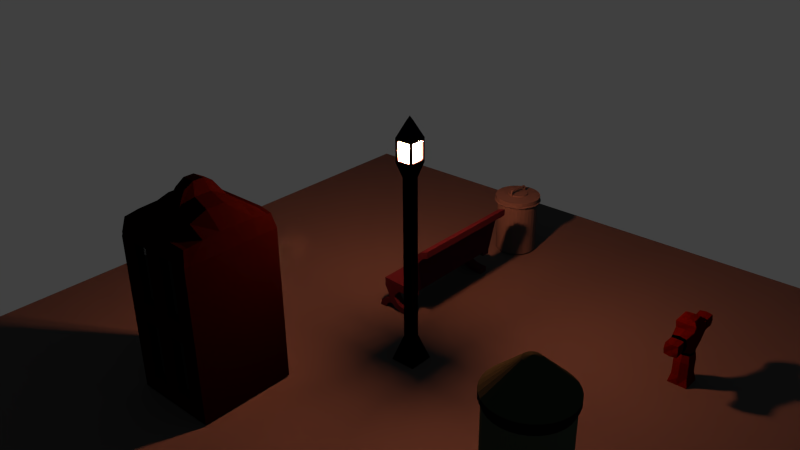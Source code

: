 # Source: Street3.blend  (saved by Blender 2.76.0; exported with 4.5.12 LTS)
import bpy
from mathutils import Matrix  # noqa: F401  (used for matrix-valued properties, if any)

bpy.ops.wm.read_factory_settings(use_empty=True)
scene = bpy.context.scene
scene.name = 'Scene'

# ---- collections
col_collection_1 = bpy.data.collections.new('Collection 1'); scene.collection.children.link(col_collection_1)

# ---- materials (node trees are filled in below, after node groups)
mat_material_008 = bpy.data.materials.new('Material.008')
mat_material_008.alpha_threshold = 0.0
mat_material_008.roughness = 0.5
mat_material_009 = bpy.data.materials.new('Material.009')
mat_material_009.alpha_threshold = 0.0
mat_material_009.roughness = 0.5
mat_material_010 = bpy.data.materials.new('Material.010')
mat_material_010.alpha_threshold = 0.0
mat_material_010.roughness = 0.5
mat_material_011 = bpy.data.materials.new('Material.011')
mat_material_011.alpha_threshold = 0.0
mat_material_011.roughness = 0.5
mat_material_012 = bpy.data.materials.new('Material.012')
mat_material_012.alpha_threshold = 0.0
mat_material_012.roughness = 0.5
mat_material_006 = bpy.data.materials.new('Material.006')
mat_material_006.alpha_threshold = 0.0
mat_material_006.roughness = 0.5
mat_material_004 = bpy.data.materials.new('Material.004')
mat_material_004.alpha_threshold = 0.0
mat_material_004.roughness = 0.5
mat_material_005 = bpy.data.materials.new('Material.005')
mat_material_005.alpha_threshold = 0.0
mat_material_005.roughness = 0.5
mat_material_003 = bpy.data.materials.new('Material.003')
mat_material_003.alpha_threshold = 0.0
mat_material_003.roughness = 0.5
mat_material = bpy.data.materials.new('Material')
mat_material.alpha_threshold = 0.0
mat_material.diffuse_color = (0.1151, 0.1202, 0.1902, 1.0)
mat_material.roughness = 0.5
mat_material.line_color = (0.0, 0.0, 0.0, 1.0)
mat_material_001 = bpy.data.materials.new('Material.001')
mat_material_001.alpha_threshold = 0.0
mat_material_001.roughness = 0.5
mat_material_002 = bpy.data.materials.new('Material.002')
mat_material_002.alpha_threshold = 0.0
mat_material_002.roughness = 0.5

# ---- material node trees
mat_material_008.use_nodes = True; mat_material_008.node_tree.nodes.clear()
_N = mat_material_008.node_tree.nodes; _L = mat_material_008.node_tree.links
n0 = _N.new('ShaderNodeOutputMaterial'); n0.name = 'Material Output'; n0.location = (300, 300)
n1 = _N.new('ShaderNodeBsdfDiffuse'); n1.name = 'Diffuse BSDF'; n1.location = (10, 300)
n1.inputs[0].default_value = (0.04696, 0.002257, 0.0, 1.0)
_L.new(n1.outputs[0], n0.inputs[0])
n0.is_active_output = True
mat_material_009.use_nodes = True; mat_material_009.node_tree.nodes.clear()
_N = mat_material_009.node_tree.nodes; _L = mat_material_009.node_tree.links
n0 = _N.new('ShaderNodeOutputMaterial'); n0.name = 'Material Output'; n0.location = (300, 300)
n1 = _N.new('ShaderNodeBsdfDiffuse'); n1.name = 'Diffuse BSDF'; n1.location = (10, 300)
n1.inputs[0].default_value = (0.0, 0.0, 0.0, 1.0)
_L.new(n1.outputs[0], n0.inputs[0])
n0.is_active_output = True
mat_material_010.use_nodes = True; mat_material_010.node_tree.nodes.clear()
_N = mat_material_010.node_tree.nodes; _L = mat_material_010.node_tree.links
n0 = _N.new('ShaderNodeOutputMaterial'); n0.name = 'Material Output'; n0.location = (300, 300)
n1 = _N.new('ShaderNodeBsdfDiffuse'); n1.name = 'Diffuse BSDF'; n1.location = (10, 300)
n1.inputs[0].default_value = (0.008076, 0.008076, 0.008076, 1.0)
_L.new(n1.outputs[0], n0.inputs[0])
n0.is_active_output = True
mat_material_011.use_nodes = True; mat_material_011.node_tree.nodes.clear()
_N = mat_material_011.node_tree.nodes; _L = mat_material_011.node_tree.links
n0 = _N.new('ShaderNodeOutputMaterial'); n0.name = 'Material Output'; n0.location = (300, 300)
n1 = _N.new('ShaderNodeBsdfDiffuse'); n1.name = 'Diffuse BSDF'; n1.location = (10, 300)
n1.inputs[0].default_value = (0.03651, 0.05222, 0.03566, 1.0)
_L.new(n1.outputs[0], n0.inputs[0])
n0.is_active_output = True
mat_material_012.use_nodes = True; mat_material_012.node_tree.nodes.clear()
_N = mat_material_012.node_tree.nodes; _L = mat_material_012.node_tree.links
n0 = _N.new('ShaderNodeOutputMaterial'); n0.name = 'Material Output'; n0.location = (300, 300)
n1 = _N.new('ShaderNodeBsdfDiffuse'); n1.name = 'Diffuse BSDF'; n1.location = (10, 300)
n1.inputs[0].default_value = (0.01809, 0.02721, 0.01623, 1.0)
_L.new(n1.outputs[0], n0.inputs[0])
n0.is_active_output = True
mat_material_006.use_nodes = True; mat_material_006.node_tree.nodes.clear()
_N = mat_material_006.node_tree.nodes; _L = mat_material_006.node_tree.links
n0 = _N.new('ShaderNodeOutputMaterial'); n0.name = 'Material Output'; n0.location = (300, 300)
n1 = _N.new('ShaderNodeBsdfDiffuse'); n1.name = 'Diffuse BSDF'; n1.location = (10, 300)
n1.inputs[0].default_value = (0.06681, 0.06681, 0.06681, 1.0)
_L.new(n1.outputs[0], n0.inputs[0])
n0.is_active_output = True
mat_material_004.use_nodes = True; mat_material_004.node_tree.nodes.clear()
_N = mat_material_004.node_tree.nodes; _L = mat_material_004.node_tree.links
n0 = _N.new('ShaderNodeOutputMaterial'); n0.name = 'Material Output'; n0.location = (300, 300)
n1 = _N.new('ShaderNodeBsdfDiffuse'); n1.name = 'Diffuse BSDF'; n1.location = (10, 300)
n1.inputs[0].default_value = (0.005605, 0.0008737, 0.0006108, 1.0)
_L.new(n1.outputs[0], n0.inputs[0])
n0.is_active_output = True
mat_material_005.use_nodes = True; mat_material_005.node_tree.nodes.clear()
_N = mat_material_005.node_tree.nodes; _L = mat_material_005.node_tree.links
n0 = _N.new('ShaderNodeOutputMaterial'); n0.name = 'Material Output'; n0.location = (300, 300)
n1 = _N.new('ShaderNodeBsdfGlass'); n1.name = 'Glass BSDF'; n1.location = (10, 300)
n1.distribution = 'BECKMANN'
n1.inputs[2].default_value = 1.45
_L.new(n1.outputs[0], n0.inputs[0])
n0.is_active_output = True
mat_material_003.use_nodes = True; mat_material_003.node_tree.nodes.clear()
_N = mat_material_003.node_tree.nodes; _L = mat_material_003.node_tree.links
n0 = _N.new('ShaderNodeOutputMaterial'); n0.name = 'Material Output'; n0.location = (300, 300)
n1 = _N.new('ShaderNodeBsdfDiffuse'); n1.name = 'Diffuse BSDF'; n1.location = (10, 300)
n1.inputs[0].default_value = (0.03968, 0.009366, 0.01647, 1.0)
_L.new(n1.outputs[0], n0.inputs[0])
n0.is_active_output = True
mat_material.use_nodes = True; mat_material.node_tree.nodes.clear()
_N = mat_material.node_tree.nodes; _L = mat_material.node_tree.links
n0 = _N.new('ShaderNodeOutputMaterial'); n0.name = 'Material Output'; n0.location = (300, 300)
n1 = _N.new('ShaderNodeMixShader'); n1.name = 'Mix Shader'; n1.location = (10, 300)
n2 = _N.new('ShaderNodeBsdfAnisotropic'); n2.name = 'Glossy BSDF'; n2.location = (-190, 200)
n2.distribution = 'GGX'
n2.inputs[0].default_value = (0.005195, 0.004936, 0.007194, 1.0)
n2.inputs[1].default_value = 0.4472
_L.new(n1.outputs[0], n0.inputs[0])
_L.new(n2.outputs[0], n1.inputs[1])
n0.is_active_output = True
mat_material_001.use_nodes = True; mat_material_001.node_tree.nodes.clear()
_N = mat_material_001.node_tree.nodes; _L = mat_material_001.node_tree.links
n0 = _N.new('ShaderNodeOutputMaterial'); n0.name = 'Material Output'; n0.location = (300, 300)
n1 = _N.new('ShaderNodeEmission'); n1.name = 'Emission'; n1.location = (10, 300)
n1.inputs[0].default_value = (1.0, 0.2305, 0.1004, 1.0)
n1.inputs[1].default_value = 2387.0
n2 = _N.new('ShaderNodeBsdfDiffuse'); n2.name = 'Diffuse BSDF'; n2.location = (110, 200)
n2.inputs[1].default_value = 1.0
_L.new(n1.outputs[0], n0.inputs[0])
_L.new(n2.outputs[0], n0.inputs[1])
n0.is_active_output = True
mat_material_002.use_nodes = True; mat_material_002.node_tree.nodes.clear()
_N = mat_material_002.node_tree.nodes; _L = mat_material_002.node_tree.links
n0 = _N.new('ShaderNodeOutputMaterial'); n0.name = 'Material Output'; n0.location = (300, 300)
n1 = _N.new('ShaderNodeBsdfDiffuse'); n1.name = 'Diffuse BSDF'; n1.location = (10, 300)
n1.inputs[0].default_value = (0.07324, 0.07324, 0.07324, 1.0)
_L.new(n1.outputs[0], n0.inputs[0])
n0.is_active_output = True

# ---- world
world_world = bpy.data.worlds.new('World'); scene.world = world_world
world_world.color = (0.05088, 0.05088, 0.05088)
world_world.use_sun_shadow = False
world_world.sun_shadow_jitter_overblur = 0.0
world_world.cycles.sampling_method = 'MANUAL'
world_world.cycles.sample_map_resolution = 256

# ---- cameras
cam_camera = bpy.data.cameras.new('Camera')
cam_camera.clip_end = 100.0
cam_camera.lens = 35.0
cam_camera.sensor_width = 32.0
cam_camera.sensor_height = 18.0
cam_camera.ortho_scale = 7.314
cam_camera.dof.focus_distance = 0.0

# ---- lights
light_lamp = bpy.data.lights.new('Lamp', 'POINT')
light_lamp.transmission_factor = 0.0
light_lamp.cutoff_distance = 30.0
light_lamp.energy = 100.0
light_lamp.shadow_buffer_clip_start = 1.001
light_lamp.shadow_soft_size = 0.1
light_lamp.shadow_maximum_resolution = 0.006
light_lamp.use_absolute_resolution = True
light_lamp.cycles.use_multiple_importance_sampling = False

# ---- meshes
me_cube_003 = bpy.data.meshes.new('Cube.003')
me_cube_003.from_pydata([(-0.3184, -0.2811, -2.403), (-0.257, -0.2196, -1.863), (-0.3184, 0.2811, -2.403), (-0.257, 0.2196, -1.863), (0.2437, -0.2811, -2.403), (0.1822, -0.2196, -1.863), (0.2437, 0.2811, -2.403), (0.1822, 0.2196, -1.863), (-0.2234, -0.1861, -1.441), (-0.2234, 0.1861, -1.441), (0.1487, 0.1861, -1.441), (0.1487, -0.1861, -1.441), (-0.3284, -0.2444, -1.136), (-0.3284, 0.2444, -1.136), (0.2395, 0.2444, -1.136), (0.2395, -0.2444, -1.136), (-0.3341, -0.2501, -0.6309), (-0.3341, 0.2501, -0.6309), (0.2452, 0.2501, -0.6309), (0.2452, -0.2501, -0.6309), (-0.2094, -0.172, -0.3647), (-0.2094, 0.172, -0.3647), (0.1346, 0.172, -0.3647), (0.1346, -0.172, -0.3647), (-0.7248, -0.1706, -1.044), (-0.7248, 0.1706, -1.044), (0.6524, 0.1706, -1.044), (0.6524, -0.1706, -1.044), (-0.7248, -0.1706, -0.7225), (-0.7248, 0.1706, -0.7225), (0.6524, 0.1706, -0.7225), (0.6524, -0.1706, -0.7225), (-0.2613, -0.224, -2.124), (-0.3097, -4.759e-10, -1.863), (-0.2613, 0.224, -2.124), (-0.3184, -4.759e-10, -2.403), (-0.03737, 0.2723, -1.863), (0.1866, 0.224, -2.124), (-0.03737, 0.2811, -2.403), (0.2349, -4.759e-10, -1.863), (0.1866, -0.224, -2.124), (0.2437, -4.759e-10, -2.403), (-0.03737, -0.2723, -1.863), (-0.03737, -0.2811, -2.403), (-0.2681, -4.078e-10, -1.441), (-0.03737, 0.2307, -1.441), (0.1934, -4.078e-10, -1.441), (-0.03737, -0.2307, -1.441), (-0.257, -0.2196, -1.664), (-0.257, 0.2196, -1.664), (0.1822, -0.2196, -1.664), (0.1822, 0.2196, -1.664), (-0.3184, -4.759e-10, -1.148), (-0.03737, 0.28, -1.136), (0.2437, -4.759e-10, -1.148), (-0.03737, -0.28, -1.136), (-0.2272, -0.1898, -1.36), (-0.2272, 0.1898, -1.36), (0.1524, -0.1898, -1.36), (0.1524, 0.1898, -1.36), (-0.3184, -4.759e-10, -0.6182), (-0.03737, 0.2811, -0.6306), (0.2437, -4.759e-10, -0.6182), (-0.03737, -0.2811, -0.6306), (0.2458, -0.2839, -0.8832), (-0.3383, -0.2839, -0.8832), (-0.3383, 0.2839, -0.8832), (0.2458, 0.2839, -0.8832), (-0.2162, -4.759e-10, -0.3535), (-0.03737, 0.1788, -0.3535), (0.1415, -4.759e-10, -0.3535), (-0.03737, -0.1788, -0.3535), (0.2437, 0.2811, -0.4527), (0.2437, -0.2811, -0.4527), (-0.3184, -0.2811, -0.4527), (-0.3184, 0.2811, -0.4527), (-0.7312, -3.599e-10, -1.058), (0.6638, -3.599e-10, -1.058), (-0.7312, -3.599e-10, -0.7083), (0.6638, -3.599e-10, -0.7083), (0.6638, -0.1857, -0.8834), (-0.7312, -0.1857, -0.8834), (-0.7312, 0.1857, -0.8834), (0.6638, 0.1857, -0.8834), (-0.6305, 0.1907, -1.063), (-0.6305, 0.1907, -0.7035), (0.5429, -0.1907, -1.063), (0.5429, -0.1907, -0.7035), (0.5429, 0.1907, -0.7035), (-0.6305, -0.1907, -0.7035), (0.5429, 0.1907, -1.063), (-0.6305, -0.1907, -1.063), (-0.6311, -3.599e-10, -1.1), (0.5437, -3.599e-10, -1.1), (-0.6311, -0.2296, -0.8833), (0.5437, 0.2296, -0.8833), (-0.6311, -3.599e-10, -0.6668), (0.5437, -3.599e-10, -0.6668), (-0.03737, 0.2811, -0.4527), (-0.03737, -0.2811, -0.4527), (-0.3184, -4.759e-10, -0.4527), (-0.03737, -4.759e-10, -0.3258), (-0.6311, 0.2296, -0.8833), (0.5437, -0.2296, -0.8833), (-0.03737, 0.2811, -0.8832), (0.2437, -4.759e-10, -0.4527), (0.1934, -4.078e-10, -1.36), (-0.03737, 0.2307, -1.36), (-0.03737, -0.2307, -1.36), (-0.03737, -0.2811, -0.8832), (0.2349, -4.759e-10, -1.664), (-0.03737, 0.2723, -1.664), (-0.03737, -0.2723, -1.664), (-0.2681, -4.078e-10, -1.36), (-0.3097, -4.759e-10, -1.664), (-0.03737, -4.759e-10, -2.403), (-0.03737, -0.2723, -2.124), (0.2349, -4.759e-10, -2.124), (-0.03737, 0.2723, -2.124), (-0.3097, -4.759e-10, -2.124), (-1.076, -1.498e-10, -1.066), (-1.058, 0.178, -1.051), (0.9992, -1.498e-10, -1.066), (0.9728, -0.178, -1.051), (-1.076, -1.498e-10, -0.7007), (-1.058, 0.178, -0.7155), (0.9992, -1.498e-10, -0.7007), (0.9728, -0.178, -0.7155), (0.9992, -0.1937, -0.8834), (-1.076, -0.1937, -0.8834), (-1.058, -0.178, -1.051), (-1.076, 0.1937, -0.8834), (0.9992, 0.1937, -0.8834), (0.9728, 0.178, -1.051), (-1.058, -0.178, -0.7155), (0.9728, 0.178, -0.7155), (-1.073, -1.498e-10, -0.8834), (1.024, -1.498e-10, -0.8834)], [], [(119, 34, 2, 35), (118, 37, 6, 38), (117, 40, 4, 41), (116, 32, 0, 43), (115, 38, 6, 41), (114, 48, 8, 44), (113, 56, 12, 52), (112, 50, 11, 47), (111, 49, 9, 45), (110, 51, 10, 46), (109, 64, 19, 63), (108, 58, 15, 55), (107, 57, 13, 53), (106, 59, 14, 54), (105, 72, 22, 70), (104, 66, 17, 61), (103, 86, 27, 80), (102, 84, 25, 82), (101, 69, 21, 68), (100, 74, 20, 68), (99, 73, 23, 71), (98, 75, 21, 69), (24, 81, 129, 130), (80, 27, 123, 128), (97, 87, 31, 79), (96, 85, 29, 78), (95, 88, 30, 83), (94, 89, 28, 81), (93, 90, 26, 77), (92, 91, 24, 76), (84, 92, 76, 25), (13, 52, 92, 84), (52, 12, 91, 92), (86, 93, 77, 27), (15, 54, 93, 86), (54, 14, 90, 93), (91, 94, 81, 24), (12, 65, 94, 91), (65, 16, 89, 94), (90, 95, 83, 26), (14, 67, 95, 90), (67, 18, 88, 95), (89, 96, 78, 28), (16, 60, 96, 89), (60, 17, 85, 96), (88, 97, 79, 30), (18, 62, 97, 88), (62, 19, 87, 97), (31, 80, 128, 127), (30, 79, 126, 135), (79, 31, 127, 126), (28, 78, 124, 134), (78, 29, 125, 124), (77, 26, 133, 122), (72, 98, 69, 22), (18, 61, 98, 72), (61, 17, 75, 98), (74, 99, 71, 20), (16, 63, 99, 74), (63, 19, 73, 99), (75, 100, 68, 21), (17, 60, 100, 75), (60, 16, 74, 100), (71, 101, 68, 20), (23, 70, 101, 71), (70, 22, 69, 101), (85, 102, 82, 29), (17, 66, 102, 85), (66, 13, 84, 102), (87, 103, 80, 31), (19, 64, 103, 87), (64, 15, 86, 103), (67, 104, 61, 18), (14, 53, 104, 67), (53, 13, 66, 104), (73, 105, 70, 23), (19, 62, 105, 73), (62, 18, 72, 105), (58, 106, 54, 15), (11, 46, 106, 58), (46, 10, 59, 106), (59, 107, 53, 14), (10, 45, 107, 59), (45, 9, 57, 107), (56, 108, 55, 12), (8, 47, 108, 56), (47, 11, 58, 108), (65, 109, 63, 16), (12, 55, 109, 65), (55, 15, 64, 109), (50, 110, 46, 11), (5, 39, 110, 50), (39, 7, 51, 110), (51, 111, 45, 10), (7, 36, 111, 51), (36, 3, 49, 111), (48, 112, 47, 8), (1, 42, 112, 48), (42, 5, 50, 112), (57, 113, 52, 13), (9, 44, 113, 57), (44, 8, 56, 113), (49, 114, 44, 9), (3, 33, 114, 49), (33, 1, 48, 114), (43, 115, 41, 4), (0, 35, 115, 43), (35, 2, 38, 115), (40, 116, 43, 4), (5, 42, 116, 40), (42, 1, 32, 116), (37, 117, 41, 6), (7, 39, 117, 37), (39, 5, 40, 117), (34, 118, 38, 2), (3, 36, 118, 34), (36, 7, 37, 118), (32, 119, 35, 0), (1, 33, 119, 32), (33, 3, 34, 119), (137, 132, 135, 126), (136, 129, 134, 124), (131, 136, 124, 125), (121, 120, 136, 131), (120, 130, 129, 136), (128, 137, 126, 127), (123, 122, 137, 128), (122, 133, 132, 137), (81, 28, 134, 129), (29, 82, 131, 125), (82, 25, 121, 131), (26, 83, 132, 133), (25, 76, 120, 121), (83, 30, 135, 132), (76, 24, 130, 120), (27, 77, 122, 123)])
me_cube_003.polygons.foreach_set('material_index', [0, 0, 0, 0, 0, 0, 0, 0, 0, 0, 0, 0, 0, 0, 0, 0, 1, 1, 0, 0, 0, 0, 0, 0, 1, 1, 1, 1, 1, 1, 1, 0, 0, 1, 0, 0, 1, 0, 0, 1, 0, 0, 1, 0, 0, 1, 0, 0, 0, 0, 0, 0, 0, 0, 0, 0, 0, 0, 0, 0, 0, 0, 0, 0, 0, 0, 1, 0, 0, 1, 0, 0, 0, 0, 0, 0, 0, 0, 0, 1, 1, 0, 1, 1, 0, 1, 1, 0, 0, 0, 0, 0, 0, 0, 0, 0, 0, 0, 0, 0, 1, 1, 0, 0, 0, 0, 0, 0, 0, 0, 0, 0, 0, 0, 0, 0, 0, 0, 0, 0, 0, 0, 0, 0, 0, 0, 0, 0, 0, 0, 0, 0, 0, 0, 0, 0])
me_cube_003.materials.append(mat_material_008)
me_cube_003.materials.append(mat_material_009)
me_cube_003.use_remesh_preserve_volume = False
me_cube_003.use_remesh_preserve_attributes = False
me_cube_003.use_mirror_vertex_groups = False
me_cube_003.update()
me_cylinder_002 = bpy.data.meshes.new('Cylinder.002')
me_cylinder_002.from_pydata([(0.0, 1.0, -1.154), (0.0, 1.0, -0.9029), (0.1951, 0.9808, -1.154), (0.1951, 0.9808, -0.9029), (0.3827, 0.9239, -1.154), (0.3827, 0.9239, -0.9029), (0.5556, 0.8315, -1.154), (0.5556, 0.8315, -0.9029), (0.7071, 0.7071, -1.154), (0.7071, 0.7071, -0.9029), (0.8315, 0.5556, -1.154), (0.8315, 0.5556, -0.9029), (0.9239, 0.3827, -1.154), (0.9239, 0.3827, -0.9029), (0.9808, 0.1951, -1.154), (0.9808, 0.1951, -0.9029), (1.0, 7.55e-08, -1.154), (1.0, 7.55e-08, -0.9029), (0.9808, -0.1951, -1.154), (0.9808, -0.1951, -0.9029), (0.9239, -0.3827, -1.154), (0.9239, -0.3827, -0.9029), (0.8315, -0.5556, -1.154), (0.8315, -0.5556, -0.9029), (0.7071, -0.7071, -1.154), (0.7071, -0.7071, -0.9029), (0.5556, -0.8315, -1.154), (0.5556, -0.8315, -0.9029), (0.3827, -0.9239, -1.154), (0.3827, -0.9239, -0.9029), (0.1951, -0.9808, -1.154), (0.1951, -0.9808, -0.9029), (-3.258e-07, -1.0, -1.154), (-3.258e-07, -1.0, -0.9029), (-0.1951, -0.9808, -1.154), (-0.1951, -0.9808, -0.9029), (-0.3827, -0.9239, -1.154), (-0.3827, -0.9239, -0.9029), (-0.5556, -0.8315, -1.154), (-0.5556, -0.8315, -0.9029), (-0.7071, -0.7071, -1.154), (-0.7071, -0.7071, -0.9029), (-0.8315, -0.5556, -1.154), (-0.8315, -0.5556, -0.9029), (-0.9239, -0.3827, -1.154), (-0.9239, -0.3827, -0.9029), (-0.9808, -0.1951, -1.154), (-0.9808, -0.1951, -0.9029), (-1.0, 9.656e-07, -1.154), (-1.0, 9.656e-07, -0.9029), (-0.9808, 0.1951, -1.154), (-0.9808, 0.1951, -0.9029), (-0.9239, 0.3827, -1.154), (-0.9239, 0.3827, -0.9029), (-0.8315, 0.5556, -1.154), (-0.8315, 0.5556, -0.9029), (-0.7071, 0.7071, -1.154), (-0.7071, 0.7071, -0.9029), (-0.5556, 0.8315, -1.154), (-0.5556, 0.8315, -0.9029), (-0.3827, 0.9239, -1.154), (-0.3827, 0.9239, -0.9029), (-0.1951, 0.9808, -1.154), (-0.1951, 0.9808, -0.9029), (1.389e-08, 0.883, -0.8501), (0.1723, 0.8661, -0.8501), (0.3379, 0.8158, -0.8501), (0.4906, 0.7342, -0.8501), (0.6244, 0.6244, -0.8501), (0.7342, 0.4906, -0.8501), (0.8158, 0.3379, -0.8501), (0.8661, 0.1723, -0.8501), (0.883, 1e-07, -0.8501), (0.8661, -0.1723, -0.8501), (0.8158, -0.3379, -0.8501), (0.7342, -0.4906, -0.8501), (0.6244, -0.6244, -0.8501), (0.4906, -0.7342, -0.8501), (0.3379, -0.8158, -0.8501), (0.1723, -0.8661, -0.8501), (-2.738e-07, -0.883, -0.8501), (-0.1723, -0.8661, -0.8501), (-0.3379, -0.8158, -0.8501), (-0.4906, -0.7342, -0.8501), (-0.6244, -0.6244, -0.8501), (-0.7342, -0.4906, -0.8501), (-0.8158, -0.3379, -0.8501), (-0.8661, -0.1723, -0.8501), (-0.883, 8.86e-07, -0.8501), (-0.8661, 0.1723, -0.8501), (-0.8158, 0.3379, -0.8501), (-0.7342, 0.4906, -0.8501), (-0.6244, 0.6244, -0.8501), (-0.4906, 0.7342, -0.8501), (-0.3379, 0.8158, -0.8501), (-0.1723, 0.8661, -0.8501), (-1.893e-06, 0.883, 0.4431), (0.1723, 0.8661, 0.4431), (0.3379, 0.8158, 0.4431), (0.4906, 0.7342, 0.4431), (0.6244, 0.6244, 0.4431), (0.7342, 0.4906, 0.4431), (0.8158, 0.3379, 0.4431), (0.8661, 0.1723, 0.4431), (0.883, 1e-07, 0.4431), (0.8661, -0.1723, 0.4431), (0.8158, -0.3379, 0.4431), (0.7342, -0.4906, 0.4431), (0.6244, -0.6244, 0.4431), (0.4906, -0.7342, 0.4431), (0.3379, -0.8158, 0.4431), (0.1723, -0.8661, 0.4431), (-2.181e-06, -0.883, 0.4431), (-0.1723, -0.8661, 0.4431), (-0.3379, -0.8158, 0.4431), (-0.4906, -0.7342, 0.4431), (-0.6244, -0.6244, 0.4431), (-0.7342, -0.4906, 0.4431), (-0.8158, -0.3379, 0.4431), (-0.8661, -0.1723, 0.4431), (-0.883, 8.86e-07, 0.4431), (-0.8661, 0.1723, 0.4431), (-0.8158, 0.3379, 0.4431), (-0.7342, 0.4906, 0.4431), (-0.6244, 0.6244, 0.4431), (-0.4906, 0.7342, 0.4431), (-0.3379, 0.8158, 0.4431), (-0.1723, 0.8661, 0.4431), (-1.899e-06, 0.944, 0.5), (0.1842, 0.9259, 0.5), (0.3613, 0.8722, 0.5), (0.5245, 0.7849, 0.5), (0.6675, 0.6675, 0.5), (0.7849, 0.5245, 0.5), (0.8722, 0.3613, 0.5), (0.9259, 0.1842, 0.5), (0.944, 8.697e-08, 0.5), (0.9259, -0.1842, 0.5), (0.8722, -0.3613, 0.5), (0.7849, -0.5245, 0.5), (0.6675, -0.6675, 0.5), (0.5245, -0.7849, 0.5), (0.3613, -0.8722, 0.5), (0.1842, -0.9259, 0.5), (-2.207e-06, -0.944, 0.5), (-0.1842, -0.9259, 0.5), (-0.3613, -0.8722, 0.5), (-0.5245, -0.7849, 0.5), (-0.6675, -0.6675, 0.5), (-0.7849, -0.5245, 0.5), (-0.8722, -0.3613, 0.5), (-0.9259, -0.1842, 0.5), (-0.944, 9.272e-07, 0.5), (-0.9259, 0.1842, 0.5), (-0.8722, 0.3613, 0.5), (-0.7849, 0.5245, 0.5), (-0.6675, 0.6675, 0.5), (-0.5245, 0.7849, 0.5), (-0.3613, 0.8722, 0.5), (-0.1842, 0.9259, 0.5), (-1.899e-06, 0.944, 0.5517), (0.1842, 0.9259, 0.5517), (0.3613, 0.8722, 0.5517), (0.5245, 0.7849, 0.5517), (0.6675, 0.6675, 0.5517), (0.7849, 0.5245, 0.5517), (0.8722, 0.3613, 0.5517), (0.9259, 0.1842, 0.5517), (0.944, 8.697e-08, 0.5517), (0.9259, -0.1842, 0.5517), (0.8722, -0.3613, 0.5517), (0.7849, -0.5245, 0.5517), (0.6675, -0.6675, 0.5517), (0.5245, -0.7849, 0.5517), (0.3613, -0.8722, 0.5517), (0.1842, -0.9259, 0.5517), (-2.207e-06, -0.944, 0.5517), (-0.1842, -0.9259, 0.5517), (-0.3613, -0.8722, 0.5517), (-0.5245, -0.7849, 0.5517), (-0.6675, -0.6675, 0.5517), (-0.7849, -0.5245, 0.5517), (-0.8722, -0.3613, 0.5517), (-0.9259, -0.1842, 0.5517), (-0.944, 9.272e-07, 0.5517), (-0.9259, 0.1842, 0.5517), (-0.8722, 0.3613, 0.5517), (-0.7849, 0.5245, 0.5517), (-0.6675, 0.6675, 0.5517), (-0.5245, 0.7849, 0.5517), (-0.3613, 0.8722, 0.5517), (-0.1842, 0.9259, 0.5517), (-1.814e-06, 0.1916, 0.8106), (0.03738, 0.188, 0.8106), (0.07333, 0.177, 0.8106), (0.1065, 0.1593, 0.8106), (0.1355, 0.1355, 0.8106), (0.1593, 0.1065, 0.8106), (0.177, 0.07334, 0.8106), (0.188, 0.03739, 0.8106), (0.1916, 2.582e-07, 0.8106), (0.188, -0.03739, 0.8106), (0.177, -0.07333, 0.8106), (0.1593, -0.1065, 0.8106), (0.1355, -0.1355, 0.8106), (0.1065, -0.1593, 0.8106), (0.07333, -0.177, 0.8106), (0.03738, -0.188, 0.8106), (-1.877e-06, -0.1916, 0.8106), (-0.03739, -0.188, 0.8106), (-0.07334, -0.177, 0.8106), (-0.1065, -0.1593, 0.8106), (-0.1355, -0.1355, 0.8106), (-0.1593, -0.1065, 0.8106), (-0.177, -0.07333, 0.8106), (-0.188, -0.03739, 0.8106), (-0.1916, 4.288e-07, 0.8106), (-0.188, 0.03739, 0.8106), (-0.177, 0.07334, 0.8106), (-0.1593, 0.1065, 0.8106), (-0.1355, 0.1355, 0.8106), (-0.1065, 0.1593, 0.8106), (-0.07334, 0.177, 0.8106), (-0.03739, 0.188, 0.8106), (-1.799e-06, 3.055e-07, 0.8335)], [], [(0, 1, 3, 2), (2, 3, 5, 4), (4, 5, 7, 6), (6, 7, 9, 8), (8, 9, 11, 10), (10, 11, 13, 12), (12, 13, 15, 14), (14, 15, 17, 16), (16, 17, 19, 18), (18, 19, 21, 20), (20, 21, 23, 22), (22, 23, 25, 24), (24, 25, 27, 26), (26, 27, 29, 28), (28, 29, 31, 30), (30, 31, 33, 32), (32, 33, 35, 34), (34, 35, 37, 36), (36, 37, 39, 38), (38, 39, 41, 40), (40, 41, 43, 42), (42, 43, 45, 44), (44, 45, 47, 46), (46, 47, 49, 48), (48, 49, 51, 50), (50, 51, 53, 52), (52, 53, 55, 54), (54, 55, 57, 56), (56, 57, 59, 58), (58, 59, 61, 60), (9, 7, 67, 68), (62, 63, 1, 0), (60, 61, 63, 62), (0, 2, 4, 6, 8, 10, 12, 14, 16, 18, 20, 22, 24, 26, 28, 30, 32, 34, 36, 38, 40, 42, 44, 46, 48, 50, 52, 54, 56, 58, 60, 62), (73, 72, 104, 105), (27, 25, 76, 77), (45, 43, 85, 86), (63, 61, 94, 95), (19, 17, 72, 73), (37, 35, 81, 82), (55, 53, 90, 91), (11, 9, 68, 69), (29, 27, 77, 78), (47, 45, 86, 87), (3, 1, 64, 65), (1, 63, 95, 64), (21, 19, 73, 74), (39, 37, 82, 83), (57, 55, 91, 92), (13, 11, 69, 70), (31, 29, 78, 79), (49, 47, 87, 88), (5, 3, 65, 66), (23, 21, 74, 75), (41, 39, 83, 84), (59, 57, 92, 93), (15, 13, 70, 71), (33, 31, 79, 80), (51, 49, 88, 89), (7, 5, 66, 67), (25, 23, 75, 76), (43, 41, 84, 85), (61, 59, 93, 94), (17, 15, 71, 72), (35, 33, 80, 81), (53, 51, 89, 90), (108, 107, 139, 140), (87, 86, 118, 119), (74, 73, 105, 106), (88, 87, 119, 120), (75, 74, 106, 107), (89, 88, 120, 121), (76, 75, 107, 108), (90, 89, 121, 122), (77, 76, 108, 109), (91, 90, 122, 123), (78, 77, 109, 110), (65, 64, 96, 97), (92, 91, 123, 124), (79, 78, 110, 111), (66, 65, 97, 98), (93, 92, 124, 125), (80, 79, 111, 112), (67, 66, 98, 99), (94, 93, 125, 126), (81, 80, 112, 113), (68, 67, 99, 100), (95, 94, 126, 127), (82, 81, 113, 114), (69, 68, 100, 101), (64, 95, 127, 96), (83, 82, 114, 115), (70, 69, 101, 102), (84, 83, 115, 116), (71, 70, 102, 103), (85, 84, 116, 117), (72, 71, 103, 104), (86, 85, 117, 118), (143, 142, 174, 175), (122, 121, 153, 154), (109, 108, 140, 141), (123, 122, 154, 155), (110, 109, 141, 142), (97, 96, 128, 129), (124, 123, 155, 156), (111, 110, 142, 143), (98, 97, 129, 130), (125, 124, 156, 157), (112, 111, 143, 144), (99, 98, 130, 131), (126, 125, 157, 158), (113, 112, 144, 145), (100, 99, 131, 132), (127, 126, 158, 159), (114, 113, 145, 146), (101, 100, 132, 133), (96, 127, 159, 128), (115, 114, 146, 147), (102, 101, 133, 134), (116, 115, 147, 148), (103, 102, 134, 135), (117, 116, 148, 149), (104, 103, 135, 136), (118, 117, 149, 150), (105, 104, 136, 137), (119, 118, 150, 151), (106, 105, 137, 138), (120, 119, 151, 152), (107, 106, 138, 139), (121, 120, 152, 153), (178, 177, 209, 210), (130, 129, 161, 162), (157, 156, 188, 189), (144, 143, 175, 176), (131, 130, 162, 163), (158, 157, 189, 190), (145, 144, 176, 177), (132, 131, 163, 164), (159, 158, 190, 191), (146, 145, 177, 178), (133, 132, 164, 165), (128, 159, 191, 160), (147, 146, 178, 179), (134, 133, 165, 166), (148, 147, 179, 180), (135, 134, 166, 167), (149, 148, 180, 181), (136, 135, 167, 168), (150, 149, 181, 182), (137, 136, 168, 169), (151, 150, 182, 183), (138, 137, 169, 170), (152, 151, 183, 184), (139, 138, 170, 171), (153, 152, 184, 185), (140, 139, 171, 172), (154, 153, 185, 186), (141, 140, 172, 173), (155, 154, 186, 187), (142, 141, 173, 174), (129, 128, 160, 161), (156, 155, 187, 188), (165, 164, 196, 197), (160, 191, 223, 192), (179, 178, 210, 211), (166, 165, 197, 198), (180, 179, 211, 212), (167, 166, 198, 199), (181, 180, 212, 213), (168, 167, 199, 200), (182, 181, 213, 214), (169, 168, 200, 201), (183, 182, 214, 215), (170, 169, 201, 202), (184, 183, 215, 216), (171, 170, 202, 203), (185, 184, 216, 217), (172, 171, 203, 204), (186, 185, 217, 218), (173, 172, 204, 205), (187, 186, 218, 219), (174, 173, 205, 206), (161, 160, 192, 193), (188, 187, 219, 220), (175, 174, 206, 207), (162, 161, 193, 194), (189, 188, 220, 221), (176, 175, 207, 208), (163, 162, 194, 195), (190, 189, 221, 222), (177, 176, 208, 209), (164, 163, 195, 196), (191, 190, 222, 223), (213, 212, 224), (200, 199, 224), (214, 213, 224), (201, 200, 224), (215, 214, 224), (202, 201, 224), (216, 215, 224), (203, 202, 224), (217, 216, 224), (204, 203, 224), (218, 217, 224), (205, 204, 224), (219, 218, 224), (206, 205, 224), (193, 192, 224), (220, 219, 224), (207, 206, 224), (194, 193, 224), (221, 220, 224), (208, 207, 224), (195, 194, 224), (222, 221, 224), (209, 208, 224), (196, 195, 224), (223, 222, 224), (210, 209, 224), (197, 196, 224), (192, 223, 224), (211, 210, 224), (198, 197, 224), (212, 211, 224), (199, 198, 224)])
me_cylinder_002.polygons.foreach_set('material_index', [0, 0, 0, 0, 0, 0, 0, 0, 0, 0, 0, 0, 0, 0, 0, 0, 0, 0, 0, 0, 0, 0, 0, 0, 0, 0, 0, 0, 0, 0, 0, 0, 0, 0, 1, 0, 0, 0, 0, 0, 0, 0, 0, 0, 0, 0, 0, 0, 0, 0, 0, 0, 0, 0, 0, 0, 0, 0, 0, 0, 0, 0, 0, 0, 0, 0, 0, 1, 1, 1, 1, 1, 1, 1, 1, 1, 1, 1, 1, 1, 1, 1, 1, 1, 1, 1, 1, 1, 1, 1, 1, 1, 1, 1, 1, 1, 1, 1, 0, 0, 0, 0, 0, 0, 0, 0, 0, 0, 0, 0, 0, 0, 0, 0, 0, 0, 0, 0, 0, 0, 0, 0, 0, 0, 0, 0, 0, 0, 0, 0, 2, 0, 0, 0, 0, 0, 0, 0, 0, 0, 0, 0, 0, 0, 0, 0, 0, 0, 0, 0, 0, 0, 0, 0, 0, 0, 0, 0, 0, 0, 0, 0, 2, 2, 2, 2, 2, 2, 2, 2, 2, 2, 2, 2, 2, 2, 2, 2, 2, 2, 2, 2, 2, 2, 2, 2, 2, 2, 2, 2, 2, 2, 2, 2, 2, 2, 2, 2, 2, 2, 2, 2, 2, 2, 2, 2, 2, 2, 2, 2, 2, 2, 2, 2, 2, 2, 2, 2, 2, 2, 2, 2, 2, 2, 2])
me_cylinder_002.materials.append(mat_material_010)
me_cylinder_002.materials.append(mat_material_011)
me_cylinder_002.materials.append(mat_material_012)
me_cylinder_002.use_remesh_preserve_volume = False
me_cylinder_002.use_remesh_preserve_attributes = False
me_cylinder_002.use_mirror_vertex_groups = False
me_cylinder_002.update()
me_cylinder = bpy.data.meshes.new('Cylinder')
me_cylinder.from_pydata([(7.629e-09, 0.6938, -0.7986), (6.813e-09, 0.6826, 1.105), (0.1353, 0.6804, -0.7986), (0.1332, 0.6695, 1.105), (0.2655, 0.641, -0.7986), (0.2612, 0.6307, 1.105), (0.3854, 0.5768, -0.7986), (0.3792, 0.5676, 1.105), (0.4906, 0.4906, -0.7986), (0.4827, 0.4827, 1.105), (0.5768, 0.3854, -0.7986), (0.5676, 0.3792, 1.105), (0.641, 0.2655, -0.7986), (0.6307, 0.2612, 1.105), (0.6804, 0.1353, -0.7986), (0.6695, 0.1332, 1.105), (0.6938, 1.489e-07, -0.7986), (0.6826, 1.505e-07, 1.105), (0.6804, -0.1353, -0.7986), (0.6695, -0.1332, 1.105), (0.641, -0.2655, -0.7986), (0.6307, -0.2612, 1.105), (0.5768, -0.3854, -0.7986), (0.5676, -0.3792, 1.105), (0.4906, -0.4906, -0.7986), (0.4827, -0.4827, 1.105), (0.3854, -0.5768, -0.7986), (0.3792, -0.5676, 1.105), (0.2655, -0.641, -0.7986), (0.2612, -0.6307, 1.105), (0.1353, -0.6804, -0.7986), (0.1332, -0.6695, 1.105), (-2.184e-07, -0.6938, -0.7986), (-2.156e-07, -0.6826, 1.105), (-0.1353, -0.6804, -0.7986), (-0.1332, -0.6695, 1.105), (-0.2655, -0.641, -0.7986), (-0.2612, -0.6307, 1.105), (-0.3854, -0.5768, -0.7986), (-0.3792, -0.5676, 1.105), (-0.4906, -0.4906, -0.7986), (-0.4827, -0.4827, 1.105), (-0.5768, -0.3854, -0.7986), (-0.5676, -0.3792, 1.105), (-0.641, -0.2655, -0.7986), (-0.6307, -0.2612, 1.105), (-0.6804, -0.1353, -0.7986), (-0.6695, -0.1332, 1.105), (-0.6938, 7.664e-07, -0.7986), (-0.6826, 7.581e-07, 1.105), (-0.6804, 0.1353, -0.7986), (-0.6695, 0.1332, 1.105), (-0.641, 0.2655, -0.7986), (-0.6307, 0.2612, 1.105), (-0.5768, 0.3854, -0.7986), (-0.5676, 0.3792, 1.105), (-0.4906, 0.4906, -0.7986), (-0.4827, 0.4827, 1.105), (-0.3854, 0.5768, -0.7986), (-0.3792, 0.5676, 1.105), (-0.2655, 0.641, -0.7986), (-0.2612, 0.6307, 1.105), (-0.1353, 0.6804, -0.7986), (-0.1332, 0.6695, 1.105), (2.325e-08, 0.5548, 1.012), (0.1082, 0.5441, 1.012), (0.2123, 0.5125, 1.012), (0.3082, 0.4613, 1.012), (0.3923, 0.3923, 1.012), (0.4613, 0.3082, 1.012), (0.5125, 0.2123, 1.012), (0.5441, 0.1082, 1.012), (0.5548, 1.797e-07, 1.012), (0.5441, -0.1082, 1.012), (0.5125, -0.2123, 1.012), (0.4613, -0.3082, 1.012), (0.3923, -0.3923, 1.012), (0.3082, -0.4613, 1.012), (0.2123, -0.5125, 1.012), (0.1082, -0.5441, 1.012), (-1.575e-07, -0.5548, 1.012), (-0.1082, -0.5441, 1.012), (-0.2123, -0.5125, 1.012), (-0.3082, -0.4613, 1.012), (-0.3923, -0.3923, 1.012), (-0.4613, -0.3082, 1.012), (-0.5125, -0.2123, 1.012), (-0.5441, -0.1082, 1.012), (-0.5548, 6.735e-07, 1.012), (-0.5441, 0.1082, 1.012), (-0.5125, 0.2123, 1.012), (-0.4613, 0.3082, 1.012), (-0.3923, 0.3923, 1.012), (-0.3082, 0.4613, 1.012), (-0.2123, 0.5125, 1.012), (-0.1082, 0.5441, 1.012), (1.935e-08, 0.5857, -0.7276), (0.1143, 0.5745, -0.7276), (0.2242, 0.5412, -0.7276), (0.3254, 0.487, -0.7276), (0.4142, 0.4142, -0.7276), (0.487, 0.3254, -0.7276), (0.5412, 0.2242, -0.7276), (0.5745, 0.1143, -0.7276), (0.5857, 1.732e-07, -0.7276), (0.5745, -0.1143, -0.7276), (0.5412, -0.2242, -0.7276), (0.487, -0.3254, -0.7276), (0.4142, -0.4142, -0.7276), (0.3254, -0.487, -0.7276), (0.2242, -0.5412, -0.7276), (0.1143, -0.5745, -0.7276), (-1.715e-07, -0.5857, -0.7276), (-0.1143, -0.5745, -0.7276), (-0.2242, -0.5412, -0.7276), (-0.3254, -0.487, -0.7276), (-0.4142, -0.4142, -0.7276), (-0.487, -0.3254, -0.7276), (-0.5412, -0.2242, -0.7276), (-0.5745, -0.1143, -0.7276), (-0.5857, 6.946e-07, -0.7276), (-0.5745, 0.1143, -0.7276), (-0.5412, 0.2242, -0.7276), (-0.487, 0.3254, -0.7276), (-0.4142, 0.4142, -0.7276), (-0.3254, 0.487, -0.7276), (-0.2242, 0.5412, -0.7276), (-0.1143, 0.5745, -0.7276), (7.629e-09, 0.6938, 0.7875), (0.1353, 0.6804, 0.7875), (0.2655, 0.641, 0.7875), (0.3854, 0.5768, 0.7875), (0.4906, 0.4906, 0.7875), (0.5768, 0.3854, 0.7875), (0.641, 0.2655, 0.7875), (0.6804, 0.1353, 0.7875), (0.6938, 1.489e-07, 0.7875), (0.6804, -0.1353, 0.7875), (0.641, -0.2655, 0.7875), (0.5768, -0.3854, 0.7875), (0.4906, -0.4906, 0.7875), (0.3854, -0.5768, 0.7875), (0.2655, -0.641, 0.7875), (0.1353, -0.6804, 0.7875), (-2.184e-07, -0.6938, 0.7875), (-0.1353, -0.6804, 0.7875), (-0.2655, -0.641, 0.7875), (-0.3854, -0.5768, 0.7875), (-0.4906, -0.4906, 0.7875), (-0.5768, -0.3854, 0.7875), (-0.641, -0.2655, 0.7875), (-0.6804, -0.1353, 0.7875), (-0.6938, 7.664e-07, 0.7875), (-0.6804, 0.1353, 0.7875), (-0.641, 0.2655, 0.7875), (-0.5768, 0.3854, 0.7875), (-0.4906, 0.4906, 0.7875), (-0.3854, 0.5768, 0.7875), (-0.2655, 0.641, 0.7875), (-0.1353, 0.6804, 0.7875)], [], [(128, 1, 3, 129), (129, 3, 5, 130), (130, 5, 7, 131), (131, 7, 9, 132), (132, 9, 11, 133), (133, 11, 13, 134), (134, 13, 15, 135), (135, 15, 17, 136), (136, 17, 19, 137), (137, 19, 21, 138), (138, 21, 23, 139), (139, 23, 25, 140), (140, 25, 27, 141), (141, 27, 29, 142), (142, 29, 31, 143), (143, 31, 33, 144), (144, 33, 35, 145), (145, 35, 37, 146), (146, 37, 39, 147), (147, 39, 41, 148), (148, 41, 43, 149), (149, 43, 45, 150), (150, 45, 47, 151), (151, 47, 49, 152), (152, 49, 51, 153), (153, 51, 53, 154), (154, 53, 55, 155), (155, 55, 57, 156), (156, 57, 59, 157), (157, 59, 61, 158), (11, 9, 68, 69), (159, 63, 1, 128), (158, 61, 63, 159), (0, 2, 4, 6, 8, 10, 12, 14, 16, 18, 20, 22, 24, 26, 28, 30, 32, 34, 36, 38, 40, 42, 44, 46, 48, 50, 52, 54, 56, 58, 60, 62), (76, 75, 107, 108), (29, 27, 77, 78), (47, 45, 86, 87), (3, 1, 64, 65), (1, 63, 95, 64), (21, 19, 73, 74), (39, 37, 82, 83), (57, 55, 91, 92), (13, 11, 69, 70), (31, 29, 78, 79), (49, 47, 87, 88), (5, 3, 65, 66), (23, 21, 74, 75), (41, 39, 83, 84), (59, 57, 92, 93), (15, 13, 70, 71), (33, 31, 79, 80), (51, 49, 88, 89), (7, 5, 66, 67), (25, 23, 75, 76), (43, 41, 84, 85), (61, 59, 93, 94), (17, 15, 71, 72), (35, 33, 80, 81), (53, 51, 89, 90), (9, 7, 67, 68), (27, 25, 76, 77), (45, 43, 85, 86), (63, 61, 94, 95), (19, 17, 72, 73), (37, 35, 81, 82), (55, 53, 90, 91), (97, 96, 127, 126, 125, 124, 123, 122, 121, 120, 119, 118, 117, 116, 115, 114, 113, 112, 111, 110, 109, 108, 107, 106, 105, 104, 103, 102, 101, 100, 99, 98), (90, 89, 121, 122), (77, 76, 108, 109), (91, 90, 122, 123), (78, 77, 109, 110), (65, 64, 96, 97), (92, 91, 123, 124), (79, 78, 110, 111), (66, 65, 97, 98), (93, 92, 124, 125), (80, 79, 111, 112), (67, 66, 98, 99), (94, 93, 125, 126), (81, 80, 112, 113), (68, 67, 99, 100), (95, 94, 126, 127), (82, 81, 113, 114), (69, 68, 100, 101), (64, 95, 127, 96), (83, 82, 114, 115), (70, 69, 101, 102), (84, 83, 115, 116), (71, 70, 102, 103), (85, 84, 116, 117), (72, 71, 103, 104), (86, 85, 117, 118), (73, 72, 104, 105), (87, 86, 118, 119), (74, 73, 105, 106), (88, 87, 119, 120), (75, 74, 106, 107), (89, 88, 120, 121), (60, 158, 159, 62), (62, 159, 128, 0), (58, 157, 158, 60), (56, 156, 157, 58), (54, 155, 156, 56), (52, 154, 155, 54), (50, 153, 154, 52), (48, 152, 153, 50), (46, 151, 152, 48), (44, 150, 151, 46), (42, 149, 150, 44), (40, 148, 149, 42), (38, 147, 148, 40), (36, 146, 147, 38), (34, 145, 146, 36), (32, 144, 145, 34), (30, 143, 144, 32), (28, 142, 143, 30), (26, 141, 142, 28), (24, 140, 141, 26), (22, 139, 140, 24), (20, 138, 139, 22), (18, 137, 138, 20), (16, 136, 137, 18), (14, 135, 136, 16), (12, 134, 135, 14), (10, 133, 134, 12), (8, 132, 133, 10), (6, 131, 132, 8), (4, 130, 131, 6), (2, 129, 130, 4), (0, 128, 129, 2)])
me_cylinder.materials.append(mat_material_006)
me_cylinder.use_remesh_preserve_volume = False
me_cylinder.use_remesh_preserve_attributes = False
me_cylinder.use_mirror_vertex_groups = False
me_cylinder.update()
me_plane = bpy.data.meshes.new('Plane')
me_plane.from_pydata([(-1.0, -1.0, 0.0), (1.0, -1.0, 0.0), (-1.0, 1.0, 0.0), (1.0, 1.0, 0.0)], [], [(0, 1, 3, 2)])
me_plane.materials.append(mat_material_006)
me_plane.use_remesh_preserve_volume = False
me_plane.use_remesh_preserve_attributes = False
me_plane.use_mirror_vertex_groups = False
me_plane.update()
me_cube_002 = bpy.data.meshes.new('Cube.002')
me_cube_002.from_pydata([(0.02957, 3.032, -1.704), (0.02957, -0.2281, 0.4778), (0.02957, 3.032, 3.377), (-0.07911, -0.1194, 3.912), (-3.231, 3.032, -2.346), (0.02957, 0.4239, -2.346), (0.02957, 1.728, -2.346), (-0.05194, 2.38, 3.984), (-0.05194, 0.4239, 3.984), (-3.231, 2.38, -2.346), (-3.231, 0.4239, -2.346), (-3.149, 1.076, 3.984), (-3.149, 1.728, 3.984), (-3.149, 2.38, 3.984), (-1.927, -0.2281, -2.346), (-0.6225, -0.2281, -2.346), (-2.579, -0.1466, 3.984), (-1.927, 3.032, -2.346), (-2.579, 2.951, 3.984), (-1.275, 2.951, 4.021), (-2.579, 0.4239, -2.346), (-1.927, 0.4239, -2.346), (-1.275, 0.4239, -2.346), (-0.6225, 0.4239, -2.346), (-2.579, 1.076, -2.346), (-1.927, 1.076, -2.346), (-1.275, 1.076, -2.346), (-0.6225, 1.076, -2.346), (-2.579, 1.728, -2.346), (-1.927, 1.728, -2.346), (-0.6225, 1.728, -2.346), (-2.579, 2.38, -2.346), (-0.6225, 0.4239, 4.326), (-2.579, 0.4239, 4.326), (-1.907, 0.9945, 4.814), (-0.6695, 1.728, 4.464), (-0.6225, 2.38, 4.326), (-1.275, 2.38, 4.575), (-2.579, 2.38, 4.326), (-3.231, 3.032, 3.377), (-3.231, -0.2281, 3.377), (-3.231, 0.4239, 0.4778), (-3.231, 1.076, 1.195), (-3.231, 1.728, 3.377), (-3.231, 1.728, 1.195), (-3.231, 1.728, -1.704), (-3.231, 2.38, 1.195), (-3.231, 2.38, 0.4778), (-3.231, 2.38, -1.704), (0.02957, 2.38, 1.195), (0.02957, 2.38, 0.4778), (0.02957, 2.38, -1.704), (0.02957, 1.728, 3.377), (0.02957, 1.728, -1.704), (0.02957, 1.076, 1.195), (0.02957, 1.076, -1.704), (0.02957, 0.4239, 1.195), (-2.579, 3.032, 3.377), (-1.927, 3.032, 3.377), (-1.927, 3.032, 1.195), (-1.927, 3.032, -1.704), (-0.6225, 3.032, 1.195), (-0.6225, 3.032, 0.4778), (-0.6225, -0.2281, 3.377), (-0.6225, -0.2281, 1.195), (-0.6225, -0.2281, -1.704), (-1.275, -0.2281, 3.377), (-1.275, -0.2281, 0.4778), (-1.927, -0.2281, 3.377), (-1.927, -0.2281, 1.195), (-1.927, -0.2281, 0.4778), (-1.927, -0.2281, -1.704), (-2.579, -0.2281, 1.195), (-2.579, -0.2281, 0.4778), (-2.579, -0.2281, -1.704), (0.02957, -0.2281, -1.704), (0.02957, 3.032, 0.4778), (0.02957, 3.032, 1.195), (0.02957, -0.2281, 1.195), (0.02957, -0.2281, 3.377), (-0.07911, 2.923, 3.912), (0.02957, 3.032, -2.346), (0.02957, -0.2281, -2.346), (-3.122, 2.923, 3.912), (-3.122, -0.1194, 3.912), (-3.231, -0.2281, -2.346), (0.02957, 1.076, -2.346), (0.02957, 2.38, -2.346), (-0.05194, 1.728, 3.984), (-0.05194, 1.076, 3.984), (-3.231, 1.728, -2.346), (-3.231, 1.076, -2.346), (-3.149, 0.4239, 3.984), (-2.579, -0.2281, -2.346), (-1.275, -0.2281, -2.346), (-0.6225, -0.1466, 3.984), (-1.275, -0.1466, 4.021), (-1.927, -0.1466, 4.021), (-0.6225, 3.032, -2.346), (-1.275, 3.032, -2.346), (-2.579, 3.032, -2.346), (-1.927, 2.951, 4.021), (-0.6225, 2.951, 3.984), (-1.275, 1.728, -2.346), (-1.927, 2.38, -2.346), (-1.275, 2.38, -2.346), (-0.6225, 2.38, -2.346), (-1.275, 0.4239, 4.575), (-1.927, 0.4239, 4.575), (-0.6695, 1.076, 4.464), (-1.294, 0.9945, 4.814), (-2.532, 1.076, 4.464), (-1.294, 1.81, 4.814), (-1.907, 1.81, 4.814), (-2.532, 1.728, 4.464), (-1.927, 2.38, 4.575), (-3.231, 3.032, 1.195), (-3.231, 3.032, 0.4778), (-3.231, 3.032, -1.704), (-3.231, -0.2281, -1.704), (-3.231, -0.2281, 0.4778), (-3.231, -0.2281, 1.195), (-3.231, 0.4239, 3.377), (-3.231, 0.4239, 1.195), (-3.231, 0.4239, -1.704), (-3.231, 1.076, 3.377), (-3.231, 1.076, 0.4778), (-3.231, 1.076, -1.704), (-3.231, 1.728, 0.4778), (-3.231, 2.38, 3.377), (0.02957, 2.38, 3.377), (0.02957, 1.728, 1.195), (0.02957, 1.728, 0.4778), (0.02957, 1.076, 3.377), (0.02957, 1.076, 0.4778), (0.02957, 0.4239, 3.377), (0.02957, 0.4239, 0.4778), (0.02957, 0.4239, -1.704), (-2.579, 3.032, 1.195), (-2.579, 3.032, 0.4778), (-2.579, 3.032, -1.704), (-1.927, 3.032, 0.4778), (-1.275, 3.032, 3.377), (-1.275, 3.032, 1.195), (-1.275, 3.032, 0.4778), (-1.275, 3.032, -1.704), (-0.6225, 3.032, 3.377), (-0.6225, 3.032, -1.704), (-0.6225, -0.2281, 0.4778), (-1.275, -0.2281, 1.195), (-1.275, -0.2281, -1.704), (-2.579, -0.2281, 3.377), (-3.08, 2.881, 3.238), (-3.08, 2.881, -1.565), (-0.1211, -0.07739, 3.845), (-0.1211, 2.881, 3.238), (-0.1211, -0.07739, -2.172), (-0.1211, 2.29, -2.172), (-3.08, 2.881, -2.172), (-3.08, -0.07739, 3.238), (-0.1211, 0.5144, -2.172), (-0.1211, 1.698, 3.845), (-0.1211, 1.106, 3.845), (-3.08, 2.29, -2.172), (-3.08, 1.698, -2.172), (-3.08, 1.106, -2.172), (-3.08, 1.106, 3.845), (-3.08, 1.698, 3.845), (-3.08, 1.698, -1.565), (-0.1211, 0.5144, -1.565), (-0.7129, 1.698, -2.172), (-0.7129, 2.29, -2.172), (-2.488, 1.698, 3.845), (-2.488, 2.29, 3.845), (-1.305, -0.07739, -2.172), (-1.305, -0.07739, 3.845), (-0.7129, 2.881, -2.172), (-1.305, 2.881, -2.172), (-2.488, 2.881, 3.845), (-1.305, 2.881, 3.845), (-2.488, 0.5144, -2.172), (-1.305, 0.5144, -2.172), (-2.488, 1.106, -2.172), (-1.896, 1.698, -2.172), (-1.305, 1.698, -2.172), (-2.488, 2.29, -2.172), (-1.305, 2.29, -2.172), (-1.305, 0.5144, 3.845), (-1.896, 0.5144, 3.845), (-0.7129, 1.106, 3.845), (-1.305, 2.29, 3.845), (-1.896, 2.29, 3.845), (-0.7129, 2.881, -1.565), (-0.7129, -0.07739, -1.565), (-1.305, -0.07739, -1.565), (-1.896, -0.07739, -1.565), (-3.08, -0.07739, -1.565), (-3.08, -0.07739, 1.175), (-3.08, 0.5144, 0.4975), (-3.08, 1.106, 3.238), (-3.08, 1.106, 1.175), (-3.08, 1.698, 0.4975), (-3.08, 2.29, 3.238), (-3.08, 2.29, 1.175), (-0.1211, 2.29, 0.4975), (-0.1211, 1.698, 3.238), (-0.1211, 1.698, 1.175), (-0.1211, 1.106, 3.238), (-0.1211, 1.106, 1.175), (-0.1211, 0.5144, 3.238), (-0.1211, 0.5144, 1.175), (-2.488, 2.881, 3.238), (-2.488, 2.881, 1.175), (-1.896, 2.881, 3.238), (-1.896, 2.881, 1.175), (-1.305, 2.881, 3.238), (-1.305, 2.881, 0.4975), (-0.7129, 2.881, 3.238), (-0.7129, 2.881, 0.4975), (-0.7129, -0.07739, 1.175), (-0.7129, -0.07739, 0.4975), (-1.305, -0.07739, 3.238), (-1.305, -0.07739, 0.4975), (-1.896, -0.07739, 0.4975), (-0.1211, -0.07739, 3.238), (-0.1211, -0.07739, 1.175), (-3.08, 2.881, 3.845), (-0.1211, -0.07739, 0.4975), (-0.1211, -0.07739, -1.565), (-0.1211, 2.881, 0.4975), (-0.1211, 2.881, -1.565), (-3.08, 2.881, 0.4975), (-3.08, 2.881, 1.175), (-0.1211, 2.881, 1.175), (-0.1211, 2.881, 3.845), (-0.7129, -0.07739, -2.172), (-2.488, -0.07739, 3.845), (-3.08, -0.07739, 3.845), (-0.1211, 2.881, -2.172), (-0.1211, 0.5144, 3.845), (-2.488, 2.881, -2.172), (-0.7129, 2.881, 3.845), (-3.08, 0.5144, -2.172), (-3.08, -0.07739, -2.172), (-3.08, 2.29, 3.845), (-0.1211, 1.106, -2.172), (-0.1211, 1.698, -2.172), (-0.1211, 2.29, 3.845), (-3.08, 0.5144, 3.845), (-3.08, 0.5144, -1.565), (-3.08, 1.106, -1.565), (-3.08, 2.29, -1.565), (-0.1211, 2.29, -1.565), (-0.1211, 1.698, -1.565), (-0.1211, 1.106, -1.565), (-0.7129, 0.5144, -2.172), (-0.7129, 1.106, -2.172), (-2.488, 0.5144, 3.845), (-2.488, 1.106, 3.845), (-2.488, -0.07739, -2.172), (-1.896, -0.07739, -2.172), (-0.7129, -0.07739, 3.845), (-1.896, -0.07739, 3.845), (-1.896, 2.881, -2.172), (-1.896, 2.881, 3.845), (-1.896, 0.5144, -2.172), (-1.896, 1.106, -2.172), (-1.305, 1.106, -2.172), (-2.488, 1.698, -2.172), (-1.896, 2.29, -2.172), (-0.7129, 0.5144, 3.845), (-1.305, 1.106, 3.845), (-1.896, 1.106, 3.845), (-0.7129, 1.698, 3.845), (-1.305, 1.698, 3.845), (-1.896, 1.698, 3.845), (-0.7129, 2.29, 3.845), (-2.488, 2.881, -1.565), (-1.896, 2.881, -1.565), (-1.305, 2.881, -1.565), (-2.488, -0.07739, -1.565), (-3.08, -0.07739, 0.4975), (-3.08, 0.5144, 3.238), (-3.08, 0.5144, 1.175), (-3.08, 1.106, 0.4975), (-3.08, 1.698, 3.238), (-3.08, 1.698, 1.175), (-3.08, 2.29, 0.4975), (-0.1211, 2.29, 3.238), (-0.1211, 2.29, 1.175), (-0.1211, 1.698, 0.4975), (-0.1211, 1.106, 0.4975), (-0.1211, 0.5144, 0.4975), (-2.488, 2.881, 0.4975), (-1.896, 2.881, 0.4975), (-1.305, 2.881, 1.175), (-0.7129, 2.881, 1.175), (-0.7129, -0.07739, 3.238), (-1.305, -0.07739, 1.175), (-1.896, -0.07739, 3.238), (-1.896, -0.07739, 1.175), (-2.488, -0.07739, 3.238), (-2.488, -0.07739, 1.175), (-2.488, -0.07739, 0.4975), (-1.071, 1.185, 5.051), (-1.412, 1.158, 5.252), (-1.412, 1.647, 5.252), (-1.79, 1.647, 5.252), (-2.131, 1.619, 5.051), (-2.131, 1.185, 5.051), (-1.79, 1.158, 5.252), (-1.071, 1.619, 5.051), (-1.896, 0.3402, 0.4975), (-1.305, 0.3402, 0.4975), (-1.896, 0.3402, 3.238), (-1.896, 0.3402, 1.175), (-1.305, 0.3402, 1.175), (-1.305, 0.3402, 3.238), (-0.05194, 0.4239, 3.984), (-0.07911, -0.1194, 3.912), (0.02957, 1.728, -1.704), (0.02957, 1.728, -2.346), (0.02957, 2.38, 1.195), (0.02957, 2.38, 0.4778), (0.02957, 2.38, -1.704), (0.02957, 0.4239, 1.195), (0.02957, 1.076, 1.195), (0.02957, 1.076, -1.704), (0.02957, 3.032, -1.704), (0.02957, -0.2281, 3.377), (0.02957, -0.2281, 1.195), (0.02957, 3.032, 1.195), (0.02957, 3.032, 0.4778), (0.02957, 2.38, -2.346), (0.02957, 3.032, -2.346), (0.02957, -0.2281, -1.704), (0.02957, -0.2281, -2.346), (-0.05194, 1.728, 3.984), (-0.05194, 1.076, 3.984), (0.02957, 1.728, 1.195), (0.02957, 1.728, 0.4778), (0.02957, 1.076, 3.377), (0.02957, 0.4239, 0.4778), (0.02957, 0.4239, -1.704), (0.02957, 0.4239, 3.377), (0.02957, 1.076, 0.4778), (-0.07911, 2.923, 3.912), (0.02957, 3.032, 3.377), (0.02957, -0.2281, 0.4778), (0.02957, 1.076, -2.346), (0.02957, 0.4239, -2.346), (-0.05194, 2.38, 3.984), (0.02957, 2.38, 3.377), (0.02957, 1.728, 3.377), (-3.383, 3.032, -2.346), (-3.383, 2.38, -2.346), (-3.294, 1.076, 3.984), (-3.294, 1.728, 3.984), (-3.294, 2.38, 3.984), (-3.383, 2.38, -1.704), (-3.383, 1.728, 3.377), (-3.383, 1.728, 1.195), (-3.383, 2.38, 1.195), (-3.383, 2.38, 0.4778), (-3.383, 1.728, -1.704), (-3.383, 1.076, 1.195), (-3.383, 3.032, 0.4778), (-3.383, 3.032, -1.704), (-3.383, 3.032, 1.195), (-3.383, 1.728, -2.346), (-3.383, 1.076, -2.346), (-3.264, -0.1194, 3.912), (-3.294, 0.4239, 3.984), (-3.383, 1.076, -1.704), (-3.383, -0.2281, -2.346), (-3.383, -0.2281, -1.704), (-3.383, -0.2281, 0.4778), (-3.383, -0.2281, 1.195), (-3.383, 0.4239, 3.377), (-3.383, 0.4239, 1.195), (-3.383, 1.076, 0.4778), (-3.383, 1.728, 0.4778), (-3.383, 1.076, 3.377), (-3.383, 0.4239, -1.704), (-3.383, 3.032, 3.377), (-3.383, -0.2281, 3.377), (-3.264, 2.923, 3.912), (-3.383, 0.4239, -2.346), (-3.383, 0.4239, 0.4778), (-3.383, 2.38, 3.377), (0.09282, 0.4239, 3.984), (0.06311, -0.1194, 3.912), (0.1819, 1.728, -1.704), (0.1819, 1.728, -2.346), (0.1819, 2.38, 1.195), (0.1819, 2.38, 0.4778), (0.1819, 2.38, -1.704), (0.1819, 0.4239, 1.195), (0.1819, 1.076, 1.195), (0.1819, 1.076, -1.704), (0.1819, 3.032, -1.704), (0.1819, -0.2281, 3.377), (0.1819, -0.2281, 1.195), (0.1819, 3.032, 1.195), (0.1819, 3.032, 0.4778), (0.1819, 2.38, -2.346), (0.1819, 3.032, -2.346), (0.1819, -0.2281, -1.704), (0.1819, -0.2281, -2.346), (0.09282, 1.728, 3.984), (0.09282, 1.076, 3.984), (0.1819, 1.728, 1.195), (0.1819, 1.728, 0.4778), (0.1819, 1.076, 3.377), (0.1819, 0.4239, 0.4778), (0.1819, 0.4239, -1.704), (0.1819, 0.4239, 3.377), (0.1819, 1.076, 0.4778), (0.06311, 2.923, 3.912), (0.1819, 3.032, 3.377), (0.1819, -0.2281, 0.4778), (0.1819, 1.076, -2.346), (0.1819, 0.4239, -2.346), (0.09282, 2.38, 3.984), (0.1819, 2.38, 3.377), (0.1819, 1.728, 3.377), (-1.927, 3.262, -1.693), (-1.927, 3.262, -2.335), (-2.579, 3.181, 3.995), (-2.579, 3.262, 3.388), (-1.927, 3.262, 3.388), (-1.927, 3.262, 1.206), (-0.6225, 3.262, 1.206), (-0.6225, 3.262, 0.4889), (-3.231, 3.262, 3.388), (-3.231, 3.262, 0.4889), (-3.231, 3.262, -1.693), (-3.231, 3.262, 1.206), (0.02957, 3.262, 1.206), (0.02957, 3.262, 0.4889), (-0.6225, 3.181, 3.995), (-0.07911, 3.154, 3.923), (0.02957, 3.262, -2.335), (-0.6225, 3.262, -2.335), (-1.275, 3.262, -2.335), (-2.579, 3.262, -1.693), (-2.579, 3.262, -2.335), (-1.275, 3.262, -1.693), (-0.6225, 3.262, -1.693), (-2.579, 3.262, 1.206), (-2.579, 3.262, 0.4889), (-1.275, 3.262, 3.388), (-1.275, 3.262, 1.206), (-1.275, 3.262, 0.4889), (-0.6225, 3.262, 3.388), (-1.927, 3.262, 0.4889), (0.02957, 3.262, 3.388), (-3.231, 3.262, -2.335), (0.02957, 3.262, -1.693), (-3.122, 3.154, 3.923), (-1.927, 3.181, 4.032), (-1.275, 3.181, 4.032)], [], [(69, 72, 73, 70), (70, 73, 74, 71), (24, 28, 29, 25), (20, 24, 25, 21), (21, 25, 26, 22), (22, 26, 27, 23), (106, 87, 81, 98), (96, 97, 108, 107), (4, 118, 436, 457), (105, 106, 98, 99), (17, 100, 446, 427), (39, 83, 459, 434), (184, 170, 171, 186), (186, 171, 176, 177), (222, 194, 195, 223), (220, 193, 194, 222), (161, 205, 207, 162), (205, 206, 208, 207), (262, 236, 301, 299), (299, 301, 302, 300), (253, 254, 245, 246), (236, 257, 248, 237), (271, 274, 275, 272), (277, 278, 263, 240), (247, 234, 241, 276), (290, 291, 254, 253), (139, 140, 277, 293), (318, 319, 391, 390), (321, 333, 405, 393), (353, 352, 424, 425), (89, 88, 35, 109), (141, 139, 293, 294), (114, 38, 13, 12), (111, 114, 12, 11), (58, 57, 429, 430), (33, 111, 11, 92), (16, 33, 92, 84), (124, 127, 250, 249), (113, 115, 38, 114), (30, 106, 87, 6), (27, 30, 6, 86), (334, 328, 400, 406), (56, 135, 344, 325), (112, 37, 115, 113), (74, 119, 85, 93), (23, 27, 86, 5), (38, 18, 83, 13), (15, 23, 5, 82), (122, 123, 283, 282), (35, 36, 37, 112), (68, 151, 72, 69), (88, 7, 36, 35), (49, 131, 339, 322), (66, 68, 69, 149), (132, 50, 51, 53), (253, 53, 132, 290), (136, 134, 55, 137), (56, 135, 133, 54), (52, 130, 49, 131), (206, 205, 52, 131), (87, 81, 334, 333), (208, 54, 133, 207), (133, 135, 209, 207), (52, 130, 352, 353), (52, 205, 288, 130), (82, 5, 350, 336), (289, 49, 130, 288), (116, 117, 366, 368), (97, 16, 151, 68), (127, 126, 284, 250), (96, 97, 68, 66), (110, 109, 304, 305), (113, 114, 308, 307), (34, 110, 305, 310), (8, 89, 109, 32), (32, 109, 110, 107), (107, 110, 34, 108), (108, 34, 111, 33), (3, 8, 32, 95), (95, 32, 107, 96), (97, 108, 33, 16), (90, 9, 31, 28), (28, 31, 104, 29), (29, 104, 105, 103), (103, 105, 106, 30), (91, 90, 28, 24), (25, 29, 103, 26), (26, 103, 30, 27), (10, 91, 24, 20), (85, 10, 20, 93), (93, 20, 21, 14), (14, 21, 22, 94), (94, 22, 23, 15), (59, 58, 430, 431), (99, 17, 427, 444), (77, 76, 439, 438), (75, 65, 15, 82), (65, 150, 94, 15), (150, 71, 14, 94), (71, 74, 93, 14), (9, 4, 100, 31), (31, 100, 17, 104), (104, 17, 99, 105), (7, 80, 102, 36), (36, 102, 19, 37), (37, 19, 101, 115), (115, 101, 18, 38), (149, 69, 70, 67), (67, 70, 71, 150), (95, 96, 66, 63), (63, 66, 149, 64), (64, 149, 67, 148), (148, 67, 150, 65), (3, 95, 63, 79), (79, 63, 64, 78), (78, 64, 148, 1), (1, 148, 65, 75), (100, 4, 457, 446), (171, 157, 238, 176), (99, 98, 443, 444), (173, 244, 226, 178), (141, 139, 450, 455), (116, 117, 435, 437), (0, 81, 442, 458), (81, 98, 443, 442), (116, 39, 434, 437), (117, 118, 436, 435), (223, 195, 280, 303), (147, 145, 447, 448), (140, 60, 426, 445), (76, 77, 331, 332), (170, 246, 157, 171), (134, 55, 327, 345), (256, 245, 246, 170), (5, 86, 349, 350), (50, 51, 324, 323), (81, 0, 328, 334), (133, 54, 326, 341), (55, 137, 343, 327), (255, 160, 245, 256), (1, 75, 335, 348), (235, 156, 160, 255), (3, 79, 329, 319), (79, 78, 330, 329), (53, 132, 340, 320), (77, 2, 347, 331), (328, 332, 404, 400), (254, 245, 160, 169), (117, 118, 367, 366), (330, 348, 420, 402), (327, 343, 415, 399), (48, 47, 363, 359), (319, 329, 401, 391), (347, 346, 418, 419), (252, 157, 246, 253), (45, 48, 359, 364), (230, 238, 157, 252), (325, 344, 416, 397), (118, 4, 354, 367), (43, 44, 361, 360), (126, 41, 388, 380), (83, 39, 384, 386), (44, 46, 362, 361), (13, 83, 386, 358), (123, 42, 365, 379), (147, 62, 433, 448), (146, 142, 451, 454), (2, 77, 438, 456), (80, 2, 456, 441), (2, 80, 346, 347), (89, 8, 318, 338), (131, 52, 353, 339), (8, 3, 319, 318), (16, 84, 40, 151), (151, 40, 121, 72), (72, 121, 120, 73), (73, 120, 119, 74), (221, 298, 316, 317), (300, 223, 303, 302), (175, 221, 299, 262), (168, 164, 163, 251), (250, 165, 164, 168), (249, 242, 165, 250), (196, 243, 242, 249), (251, 163, 158, 153), (192, 176, 238, 230), (169, 160, 156, 228), (280, 259, 243, 196), (257, 248, 166, 258), (258, 166, 167, 172), (172, 167, 244, 173), (161, 273, 276, 247), (273, 274, 190, 276), (274, 275, 191, 190), (275, 172, 173, 191), (162, 189, 273, 161), (189, 271, 274, 273), (272, 258, 172, 275), (239, 270, 189, 162), (270, 187, 271, 189), (187, 188, 272, 271), (188, 257, 258, 272), (154, 261, 270, 239), (261, 175, 187, 270), (175, 262, 188, 187), (262, 236, 257, 188), (164, 268, 185, 163), (268, 183, 269, 185), (183, 184, 186, 269), (165, 182, 268, 164), (182, 266, 183, 268), (266, 267, 184, 183), (267, 256, 170, 184), (242, 180, 182, 165), (180, 265, 266, 182), (265, 181, 267, 266), (181, 255, 256, 267), (243, 259, 180, 242), (259, 260, 265, 180), (260, 174, 181, 265), (174, 235, 255, 181), (153, 158, 240, 277), (278, 263, 177, 279), (279, 177, 176, 192), (228, 156, 235, 193), (193, 235, 174, 194), (194, 174, 260, 195), (195, 260, 259, 280), (163, 185, 240, 158), (185, 269, 263, 240), (269, 186, 177, 263), (276, 190, 179, 241), (190, 191, 264, 179), (191, 173, 178, 264), (223, 300, 315, 312), (261, 297, 221, 175), (297, 219, 298, 221), (219, 220, 222, 298), (154, 224, 297, 261), (224, 225, 219, 297), (225, 227, 220, 219), (227, 228, 193, 220), (179, 215, 217, 241), (295, 216, 218, 296), (264, 213, 215, 179), (213, 214, 295, 215), (214, 294, 216, 295), (294, 278, 279, 216), (178, 211, 213, 264), (212, 293, 294, 214), (226, 152, 211, 178), (152, 232, 212, 211), (232, 231, 293, 212), (231, 153, 277, 293), (162, 207, 209, 239), (208, 291, 292, 210), (206, 290, 291, 208), (247, 288, 205, 161), (289, 204, 290, 206), (234, 155, 288, 247), (155, 233, 289, 288), (233, 229, 204, 289), (229, 230, 252, 204), (167, 285, 202, 244), (286, 201, 287, 203), (166, 199, 285, 167), (199, 200, 286, 285), (200, 284, 201, 286), (284, 250, 168, 201), (248, 282, 199, 166), (283, 198, 284, 200), (237, 159, 282, 248), (159, 197, 283, 282), (197, 281, 198, 283), (281, 196, 249, 198), (244, 202, 152, 226), (202, 203, 232, 152), (203, 287, 231, 232), (287, 251, 153, 231), (241, 217, 155, 234), (217, 296, 233, 155), (296, 218, 229, 233), (218, 192, 230, 229), (239, 209, 224, 154), (209, 210, 225, 224), (210, 292, 227, 225), (292, 169, 228, 227), (236, 301, 159, 237), (301, 302, 197, 159), (302, 303, 281, 197), (303, 280, 196, 281), (129, 43, 285, 202), (51, 50, 204, 252), (134, 136, 292, 291), (44, 46, 203, 286), (137, 55, 254, 169), (43, 44, 286, 285), (62, 147, 192, 218), (47, 128, 201, 287), (45, 48, 251, 168), (138, 59, 214, 212), (128, 45, 168, 201), (140, 60, 278, 277), (60, 141, 294, 278), (46, 129, 202, 203), (131, 49, 289, 206), (142, 143, 295, 215), (48, 47, 287, 251), (125, 122, 282, 199), (55, 134, 291, 254), (50, 132, 290, 204), (123, 42, 200, 283), (53, 51, 252, 253), (144, 145, 279, 216), (61, 143, 295, 296), (126, 41, 198, 284), (135, 56, 210, 209), (124, 41, 198, 249), (144, 62, 218, 216), (54, 56, 210, 208), (61, 146, 217, 296), (147, 145, 279, 192), (136, 137, 169, 292), (125, 42, 200, 199), (128, 47, 48, 45), (41, 126, 127, 124), (122, 125, 42, 123), (43, 129, 46, 44), (304, 311, 306, 305), (305, 306, 307, 310), (310, 307, 308, 309), (35, 112, 306, 311), (114, 111, 309, 308), (111, 34, 310, 309), (112, 113, 307, 306), (109, 35, 311, 304), (317, 316, 315, 314), (316, 313, 312, 315), (299, 221, 317, 314), (222, 223, 312, 313), (298, 222, 313, 316), (300, 299, 314, 315), (62, 144, 145, 147), (139, 141, 60, 140), (57, 58, 59, 138), (142, 146, 61, 143), (345, 327, 399, 417), (40, 84, 371, 385), (342, 345, 417, 414), (341, 326, 398, 413), (39, 116, 368, 384), (344, 341, 413, 416), (47, 128, 381, 363), (320, 340, 412, 392), (343, 342, 414, 415), (129, 43, 360, 389), (339, 353, 425, 411), (127, 126, 380, 373), (352, 322, 394, 424), (122, 123, 379, 378), (46, 129, 389, 362), (337, 338, 410, 409), (335, 336, 408, 407), (120, 121, 377, 376), (12, 13, 358, 357), (128, 45, 364, 381), (333, 334, 406, 405), (75, 82, 336, 335), (132, 50, 323, 340), (137, 136, 342, 343), (135, 133, 341, 344), (54, 56, 325, 326), (6, 87, 333, 321), (88, 89, 338, 337), (136, 134, 345, 342), (86, 6, 321, 349), (78, 1, 348, 330), (51, 53, 320, 324), (0, 76, 332, 328), (130, 49, 322, 352), (80, 7, 351, 346), (7, 88, 337, 351), (373, 364, 369, 370), (375, 383, 387, 374), (359, 367, 354, 355), (383, 373, 370, 387), (364, 359, 355, 369), (357, 358, 389, 360), (361, 362, 363, 381), (356, 357, 360, 382), (382, 360, 361, 365), (365, 361, 381, 380), (380, 381, 364, 373), (372, 356, 382, 378), (379, 365, 380, 388), (371, 372, 378, 385), (385, 378, 379, 377), (377, 379, 388, 376), (376, 388, 383, 375), (358, 386, 384, 389), (389, 384, 368, 362), (362, 368, 366, 363), (363, 366, 367, 359), (415, 407, 408, 422), (399, 415, 422, 421), (392, 399, 421, 393), (396, 392, 393, 405), (400, 396, 405, 406), (410, 390, 416, 413), (398, 397, 414, 417), (409, 410, 413, 425), (425, 413, 398, 411), (411, 398, 417, 412), (412, 417, 399, 392), (423, 409, 425, 424), (394, 411, 412, 395), (418, 423, 424, 419), (419, 424, 394, 403), (403, 394, 395, 404), (404, 395, 396, 400), (390, 391, 401, 416), (416, 401, 402, 397), (397, 402, 420, 414), (414, 420, 407, 415), (322, 339, 411, 394), (349, 321, 393, 421), (10, 85, 374, 387), (340, 323, 395, 412), (331, 347, 419, 403), (9, 90, 369, 355), (348, 335, 407, 420), (323, 324, 396, 395), (121, 40, 385, 377), (91, 10, 387, 370), (350, 349, 421, 422), (326, 325, 397, 398), (90, 91, 370, 369), (92, 11, 356, 372), (336, 350, 422, 408), (41, 124, 383, 388), (84, 92, 372, 371), (346, 351, 423, 418), (324, 320, 392, 396), (351, 337, 409, 423), (42, 125, 382, 365), (338, 318, 390, 410), (329, 330, 402, 401), (125, 122, 378, 382), (4, 9, 355, 354), (85, 119, 375, 374), (332, 331, 403, 404), (124, 127, 373, 383), (11, 12, 357, 356), (119, 120, 376, 375), (447, 444, 443, 448), (437, 435, 450, 449), (435, 436, 445, 450), (448, 458, 442, 443), (436, 445, 446, 457), (445, 426, 427, 446), (426, 447, 444, 427), (461, 440, 454, 451), (452, 432, 433, 453), (460, 461, 451, 430), (430, 451, 452, 431), (431, 452, 453, 455), (455, 453, 447, 426), (428, 460, 430, 429), (449, 431, 455, 450), (459, 428, 429, 434), (434, 429, 449, 437), (440, 441, 456, 454), (454, 456, 438, 432), (432, 438, 439, 433), (433, 439, 458, 448), (83, 18, 428, 459), (102, 80, 441, 440), (18, 101, 460, 428), (57, 138, 449, 429), (143, 61, 432, 452), (101, 19, 461, 460), (140, 139, 450, 445), (62, 144, 453, 433), (19, 102, 440, 461), (142, 143, 452, 451), (76, 0, 458, 439), (60, 141, 455, 426), (144, 145, 447, 453), (61, 146, 454, 432), (138, 59, 431, 449)])
me_cube_002.polygons.foreach_set('material_index', [0, 0, 0, 0, 0, 0, 0, 0, 0, 0, 0, 0, 0, 0, 0, 0, 0, 0, 0, 0, 0, 0, 0, 0, 0, 0, 0, 0, 0, 0, 0, 0, 0, 0, 0, 0, 0, 0, 0, 0, 0, 0, 1, 0, 0, 0, 0, 0, 0, 0, 0, 0, 1, 0, 1, 0, 1, 1, 1, 0, 0, 0, 0, 0, 0, 0, 0, 0, 0, 0, 0, 0, 0, 0, 0, 0, 0, 0, 0, 0, 0, 0, 0, 0, 0, 0, 0, 0, 0, 0, 0, 0, 0, 0, 0, 0, 0, 0, 0, 0, 0, 0, 0, 0, 0, 0, 0, 0, 0, 0, 0, 0, 0, 0, 0, 0, 0, 0, 0, 0, 0, 0, 0, 0, 0, 0, 0, 0, 0, 0, 0, 0, 1, 0, 0, 1, 0, 0, 1, 0, 0, 0, 0, 0, 0, 0, 0, 0, 0, 0, 0, 0, 0, 0, 0, 0, 0, 0, 0, 0, 0, 0, 0, 0, 0, 0, 0, 0, 0, 0, 0, 0, 0, 0, 0, 0, 0, 0, 0, 0, 0, 0, 0, 0, 0, 0, 0, 0, 0, 0, 0, 0, 0, 0, 0, 0, 0, 0, 0, 0, 0, 0, 0, 0, 0, 0, 0, 0, 0, 0, 0, 0, 0, 0, 0, 0, 0, 0, 0, 0, 0, 0, 0, 0, 0, 0, 0, 0, 0, 0, 0, 0, 0, 0, 0, 0, 0, 0, 0, 0, 0, 0, 0, 0, 0, 0, 0, 0, 0, 0, 0, 0, 0, 0, 0, 0, 0, 0, 0, 0, 0, 0, 0, 0, 0, 0, 0, 0, 0, 0, 0, 0, 0, 0, 0, 0, 0, 0, 0, 0, 0, 0, 0, 0, 0, 0, 0, 0, 0, 0, 0, 0, 0, 0, 0, 0, 0, 0, 0, 0, 0, 0, 0, 0, 0, 0, 0, 0, 0, 0, 0, 0, 0, 0, 0, 0, 0, 0, 0, 0, 0, 0, 0, 0, 1, 1, 1, 1, 0, 0, 0, 0, 0, 0, 0, 0, 0, 0, 0, 0, 0, 0, 1, 1, 1, 1, 0, 0, 0, 0, 0, 0, 0, 0, 0, 0, 0, 0, 0, 0, 0, 0, 0, 0, 0, 0, 0, 0, 1, 1, 0, 1, 0, 0, 1, 0, 0, 1, 0, 0, 0, 0, 0, 0, 0, 0, 0, 0, 0, 0, 0, 0, 0, 0, 0, 0, 0, 0, 0, 0, 0, 0, 0, 0, 0, 0, 0, 0, 0, 0, 0, 0, 0, 0, 0, 0, 0, 0, 0, 0, 0, 0, 0, 0, 0, 0, 0, 0, 0, 0, 0, 0, 0, 0, 0, 0, 0, 0, 0, 0, 0, 0, 0, 0, 0, 0, 0, 0, 0, 0, 0, 0, 0, 0, 0, 0, 0, 0, 0, 0, 0, 0, 0, 0, 0, 0, 0, 0, 0, 0, 0, 0, 0, 0, 0, 0, 0, 0, 0, 0, 0, 0, 0, 0, 0, 0, 0, 0, 0, 0])
me_cube_002.materials.append(mat_material_004)
me_cube_002.materials.append(mat_material_005)
me_cube_002.use_remesh_preserve_volume = False
me_cube_002.use_remesh_preserve_attributes = False
me_cube_002.use_mirror_vertex_groups = False
me_cube_002.update()
me_cube_001 = bpy.data.meshes.new('Cube.001')
me_cube_001.from_pydata([(8.44, 0.6087, -6.703), (2.096, -0.465, -6.545), (8.44, -0.69, -6.801), (2.096, 0.6118, -6.468), (2.096, 0.6087, -6.703), (8.44, -0.465, -6.545), (2.096, -0.69, -6.801), (8.44, 0.6118, -6.468), (2.096, -0.6967, -5.013), (8.44, -0.941, -5.062), (8.44, -0.6967, -5.013), (2.096, -0.941, -5.062), (5.268, 0.6118, -6.468), (5.268, -0.69, -6.801), (5.268, 0.6087, -6.703), (5.268, -0.465, -6.545), (5.268, -0.941, -5.062), (5.268, -0.6967, -5.013), (2.576, -0.69, -6.801), (2.576, -0.465, -6.545), (2.576, -0.941, -5.062), (2.576, -0.6967, -5.013), (2.576, 0.6118, -6.468), (2.576, 0.6087, -6.703), (7.96, 0.6118, -6.468), (7.96, 0.6087, -6.703), (7.96, -0.69, -6.801), (7.96, -0.465, -6.545), (7.96, -0.941, -5.062), (7.96, -0.6967, -5.013), (8.44, 0.6057, -6.924), (8.44, -0.6929, -7.021), (2.096, 0.6057, -6.924), (2.096, -0.6929, -7.021), (2.576, -0.6929, -7.021), (2.576, 0.6057, -6.924), (7.96, 0.6057, -6.924), (7.96, -0.6929, -7.021), (2.096, -0.04361, -6.973), (2.336, -0.6929, -7.021), (8.44, -0.04361, -6.973), (8.2, 0.6057, -6.924), (2.336, 0.6057, -6.924), (2.576, -0.04361, -6.973), (8.2, -0.6929, -7.021), (7.96, -0.04361, -6.973), (8.2, -0.04361, -6.973), (2.336, -0.04361, -6.973), (2.096, 0.1581, -7.308), (2.096, 0.4584, -7.312), (8.2, 0.4584, -7.312), (8.44, 0.4584, -7.312), (2.336, 0.4584, -7.312), (2.576, 0.4584, -7.312), (8.44, 0.1581, -7.308), (7.96, 0.4584, -7.312), (2.576, 0.1581, -7.308), (7.96, 0.1581, -7.308), (8.2, 0.1581, -7.308), (2.336, 0.1581, -7.308), (2.096, 0.1701, -7.455), (2.096, 0.4408, -7.585), (8.2, 0.4408, -7.585), (8.44, 0.4408, -7.585), (2.336, 0.4408, -7.585), (2.576, 0.4408, -7.585), (8.44, 0.1701, -7.455), (7.96, 0.4408, -7.585), (2.576, 0.1701, -7.455), (7.96, 0.1701, -7.455), (8.2, 0.1701, -7.455), (2.336, 0.1701, -7.455), (2.096, 0.08722, -7.64), (2.096, 0.3143, -7.836), (8.2, 0.3143, -7.836), (8.44, 0.3143, -7.836), (2.336, 0.3143, -7.836), (2.576, 0.3143, -7.836), (8.44, 0.08722, -7.64), (7.96, 0.3143, -7.836), (2.576, 0.08722, -7.64), (7.96, 0.08722, -7.64), (8.2, 0.08722, -7.64), (2.336, 0.08722, -7.64), (2.096, 0.007784, -7.746), (2.096, 0.1536, -8.008), (8.2, 0.1536, -8.008), (8.44, 0.1536, -8.008), (2.336, 0.1536, -8.008), (2.576, 0.1536, -8.008), (8.44, 0.007784, -7.746), (7.96, 0.1536, -8.008), (2.576, 0.007784, -7.746), (7.96, 0.007784, -7.746), (8.2, 0.007784, -7.746), (2.336, 0.007784, -7.746), (2.096, -0.1534, -7.842), (2.096, -0.08937, -8.136), (8.2, -0.08937, -8.136), (8.44, -0.08937, -8.136), (2.336, -0.08937, -8.136), (2.576, -0.08937, -8.136), (8.44, -0.1534, -7.842), (7.96, -0.08937, -8.136), (2.576, -0.1534, -7.842), (7.96, -0.1534, -7.842), (8.2, -0.1534, -7.842), (2.336, -0.1534, -7.842), (2.097, -0.3526, -7.884), (2.096, -0.347, -8.184), (8.199, -0.3856, -8.202), (8.439, -0.3871, -8.202), (2.336, -0.3485, -8.185), (2.576, -0.35, -8.186), (8.441, -0.3927, -7.902), (7.959, -0.3841, -8.201), (2.577, -0.3556, -7.885), (7.96, -0.3897, -7.901), (8.2, -0.3912, -7.902), (2.337, -0.3541, -7.885), (2.095, -0.5642, -7.888), (2.093, -0.5586, -8.188), (8.196, -0.5973, -8.206), (8.436, -0.5988, -8.206), (2.333, -0.5602, -8.189), (2.573, -0.5617, -8.19), (8.438, -0.6044, -7.906), (7.956, -0.5957, -8.205), (2.575, -0.5673, -7.889), (7.958, -0.6013, -7.905), (8.198, -0.6029, -7.905), (2.335, -0.5658, -7.889), (8.2, 0.6442, -7.701), (8.44, 0.6442, -7.701), (2.336, 0.6442, -7.701), (2.576, 0.6442, -7.701), (7.96, 0.6442, -7.701), (2.096, 0.6442, -7.701), (2.576, 0.4272, -7.88), (2.336, 0.4272, -7.88), (8.2, 0.4272, -7.88), (8.44, 0.4272, -7.88), (7.96, 0.4272, -7.88), (2.096, 0.4272, -7.88), (8.2, 0.8036, -7.918), (8.44, 0.8036, -7.918), (2.336, 0.8036, -7.918), (2.576, 0.8036, -7.918), (7.96, 0.8036, -7.918), (2.096, 0.8036, -7.918), (2.576, 0.5286, -7.978), (2.336, 0.5286, -7.978), (8.2, 0.5286, -7.978), (8.44, 0.5286, -7.978), (7.96, 0.5286, -7.978), (2.096, 0.5286, -7.978), (8.2, 0.8505, -8.179), (8.44, 0.8505, -8.179), (2.336, 0.8505, -8.179), (2.576, 0.8505, -8.179), (7.96, 0.8505, -8.179), (2.096, 0.8505, -8.179), (2.576, 0.5691, -8.179), (2.336, 0.5691, -8.179), (8.2, 0.5691, -8.179), (8.44, 0.5691, -8.179), (7.96, 0.5691, -8.179), (2.096, 0.5691, -8.179), (2.096, -0.811, -4.564), (8.44, -0.9849, -4.811), (8.44, -0.811, -4.564), (2.096, -0.9849, -4.811), (5.268, -0.9849, -4.811), (5.268, -0.811, -4.564), (2.576, -0.9849, -4.811), (2.576, -0.811, -4.564), (7.96, -0.9849, -4.811), (7.96, -0.811, -4.564), (2.096, -1.069, -4.216), (8.44, -1.175, -4.531), (8.44, -1.069, -4.216), (2.096, -1.175, -4.531), (5.268, -1.175, -4.531), (5.268, -1.069, -4.216), (2.576, -1.175, -4.531), (2.576, -1.069, -4.216), (7.96, -1.175, -4.531), (7.96, -1.069, -4.216), (2.096, -1.361, -4.077), (8.44, -1.366, -4.424), (8.44, -1.361, -4.077), (2.096, -1.366, -4.424), (5.268, -1.366, -4.424), (5.268, -1.361, -4.077), (2.576, -1.366, -4.424), (2.576, -1.361, -4.077), (7.96, -1.366, -4.424), (7.96, -1.361, -4.077)], [], [(22, 3, 4, 23), (3, 1, 6, 4), (2, 0, 30, 40, 31), (5, 7, 0, 2), (5, 2, 9, 10), (19, 1, 3, 22), (10, 9, 169, 170), (27, 5, 10, 29), (18, 6, 11, 20), (6, 1, 8, 11), (26, 13, 16, 28), (19, 15, 17, 21), (11, 8, 168, 171), (27, 15, 12, 24), (26, 25, 14, 13), (24, 12, 14, 25), (8, 21, 175, 168), (1, 19, 21, 8), (13, 18, 20, 16), (15, 19, 22, 12), (13, 14, 23, 18), (12, 22, 23, 14), (7, 24, 25, 0), (4, 6, 33, 38, 32), (5, 27, 24, 7), (2, 26, 28, 9), (15, 27, 29, 17), (29, 10, 170, 177), (38, 47, 59, 48), (35, 42, 52, 53), (6, 18, 34, 39, 33), (23, 4, 32, 42, 35), (26, 2, 31, 44, 37), (18, 23, 35, 43, 34), (0, 25, 36, 41, 30), (25, 26, 37, 45, 36), (44, 46, 45, 37), (31, 40, 46, 44), (43, 35, 53, 56), (39, 47, 38, 33), (34, 43, 47, 39), (45, 46, 58, 57), (49, 48, 60, 61), (54, 51, 63, 66), (56, 53, 65, 68), (58, 54, 66, 70), (40, 30, 51, 54), (46, 40, 54, 58), (47, 43, 56, 59), (41, 36, 55, 50), (36, 45, 57, 55), (30, 41, 50, 51), (42, 32, 49, 52), (32, 38, 48, 49), (66, 63, 75, 78), (68, 65, 77, 80), (70, 66, 78, 82), (77, 65, 135, 138), (55, 57, 69, 67), (50, 55, 67, 62), (48, 59, 71, 60), (51, 50, 62, 63), (57, 58, 70, 69), (52, 49, 61, 64), (59, 56, 68, 71), (53, 52, 64, 65), (80, 77, 89, 92), (82, 78, 90, 94), (77, 76, 88, 89), (83, 80, 92, 95), (61, 60, 72, 73), (67, 69, 81, 79), (76, 77, 138, 139), (60, 71, 83, 72), (61, 73, 143, 137), (69, 70, 82, 81), (65, 64, 134, 135), (71, 68, 80, 83), (94, 90, 102, 106), (89, 88, 100, 101), (95, 92, 104, 107), (88, 85, 97, 100), (78, 75, 87, 90), (73, 72, 84, 85), (79, 81, 93, 91), (74, 79, 91, 86), (72, 83, 95, 84), (75, 74, 86, 87), (81, 82, 94, 93), (76, 73, 85, 88), (106, 102, 114, 118), (101, 100, 112, 113), (107, 104, 116, 119), (100, 97, 109, 112), (92, 89, 101, 104), (90, 87, 99, 102), (85, 84, 96, 97), (91, 93, 105, 103), (86, 91, 103, 98), (84, 95, 107, 96), (87, 86, 98, 99), (93, 94, 106, 105), (113, 112, 124, 125), (119, 116, 128, 131), (112, 109, 121, 124), (117, 118, 130, 129), (104, 101, 113, 116), (102, 99, 111, 114), (97, 96, 108, 109), (103, 105, 117, 115), (98, 103, 115, 110), (96, 107, 119, 108), (99, 98, 110, 111), (105, 106, 118, 117), (131, 124, 121, 120), (130, 122, 127, 129), (126, 123, 122, 130), (128, 125, 124, 131), (118, 114, 126, 130), (116, 113, 125, 128), (114, 111, 123, 126), (109, 108, 120, 121), (115, 117, 129, 127), (110, 115, 127, 122), (108, 119, 131, 120), (111, 110, 122, 123), (136, 142, 154, 148), (142, 140, 152, 154), (135, 134, 146, 147), (137, 143, 155, 149), (75, 63, 133, 141), (62, 67, 136, 132), (67, 79, 142, 136), (79, 74, 140, 142), (63, 62, 132, 133), (74, 75, 141, 140), (64, 61, 137, 134), (73, 76, 139, 143), (154, 152, 164, 166), (147, 146, 158, 159), (149, 155, 167, 161), (150, 147, 159, 162), (132, 136, 148, 144), (143, 139, 151, 155), (140, 141, 153, 152), (134, 137, 149, 146), (141, 133, 145, 153), (133, 132, 144, 145), (139, 138, 150, 151), (138, 135, 147, 150), (159, 158, 163, 162), (156, 160, 166, 164), (157, 156, 164, 165), (158, 161, 167, 163), (148, 154, 166, 160), (144, 148, 160, 156), (155, 151, 163, 167), (152, 153, 165, 164), (146, 149, 161, 158), (153, 145, 157, 165), (145, 144, 156, 157), (151, 150, 162, 163), (176, 172, 182, 186), (172, 174, 184, 182), (171, 168, 178, 181), (169, 176, 186, 179), (16, 20, 174, 172), (28, 16, 172, 176), (20, 11, 171, 174), (9, 28, 176, 169), (21, 17, 173, 175), (17, 29, 177, 173), (180, 179, 189, 190), (187, 180, 190, 197), (186, 182, 192, 196), (182, 184, 194, 192), (177, 170, 180, 187), (170, 169, 179, 180), (175, 173, 183, 185), (173, 177, 187, 183), (174, 171, 181, 184), (168, 175, 185, 178), (197, 190, 189, 196), (195, 193, 192, 194), (188, 195, 194, 191), (193, 197, 196, 192), (185, 183, 193, 195), (183, 187, 197, 193), (184, 181, 191, 194), (178, 185, 195, 188), (179, 186, 196, 189), (181, 178, 188, 191)])
me_cube_001.materials.append(mat_material_003)
me_cube_001.use_remesh_preserve_volume = False
me_cube_001.use_remesh_preserve_attributes = False
me_cube_001.use_mirror_vertex_groups = False
me_cube_001.update()
me_cube = bpy.data.meshes.new('Cube')
me_cube.from_pydata([(-0.1235, 0.1235, 2.17), (-0.1235, -0.1235, 2.17), (0.1235, -0.1235, 2.17), (0.1235, 0.1235, 2.17), (0.1755, 0.234, 5.355), (-0.234, -0.1755, 5.355), (-0.1755, 0.234, 5.355), (0.234, -0.1755, 5.355), (0.234, 0.1755, 5.355), (0.1755, -0.234, 5.355), (-0.234, 0.1755, 5.355), (-0.1755, -0.234, 5.355), (0.234, -1.029e-07, 5.355), (-8.899e-08, -0.1235, 2.17), (2.068e-09, 0.1235, 2.17), (-0.234, -0.234, 5.355), (-0.234, 6.966e-08, 5.355), (8.726e-08, 0.234, 5.355), (-0.234, 0.234, 5.355), (-8.528e-08, -0.234, 5.355), (0.1235, -0.1235, 4.972), (0.1235, 0.1235, 4.972), (-8.899e-08, -0.1235, 4.972), (-0.1235, 0.1235, 4.972), (2.068e-09, 0.1235, 4.972), (-0.1235, -3.229e-08, 2.17), (0.1235, -1.233e-07, 2.17), (-0.1235, -3.229e-08, 4.972), (-0.1235, -0.1235, 4.972), (0.1235, -1.233e-07, 4.972), (0.1235, -1.233e-07, 3.822), (-2.187e-07, -2.989e-07, 0.0001219), (-0.1235, -0.1235, 3.822), (-0.1235, -3.229e-08, 3.822), (0.234, 0.234, 5.355), (2.068e-09, 0.1235, 3.822), (-0.1235, 0.1235, 3.822), (-8.899e-08, -0.1235, 3.822), (0.234, -0.234, 5.355), (0.1235, 0.1235, 3.822), (0.1235, -0.1235, 3.822), (-8.899e-08, -0.1235, 0.6929), (2.068e-09, 0.1235, 0.6929), (0.1235, -1.233e-07, 0.6929), (-0.1235, -3.229e-08, 0.6929), (-0.1235, 0.1235, 0.6929), (-0.1235, -0.1235, 0.6929), (0.1235, -0.1235, 0.6929), (0.1235, 0.1235, 0.6929), (-8.065e-08, -0.3375, 0.0001219), (1.682e-07, 0.3375, 0.0001219), (0.3375, -5.535e-08, 0.0001219), (-0.3375, 1.935e-07, 0.0001219), (-0.3375, 0.3375, 0.0001219), (-0.3375, -0.3375, 0.0001219), (0.3375, -0.3375, 0.0001219), (0.3375, 0.3375, 0.0001219), (0.234, -0.1755, 5.413), (0.234, -1.029e-07, 5.413), (-0.234, 0.234, 5.413), (-0.234, 0.1755, 5.413), (-0.1755, 0.234, 5.413), (8.726e-08, 0.234, 5.413), (0.1755, 0.234, 5.413), (0.1755, -0.234, 5.413), (0.234, -0.234, 5.413), (-0.234, -0.1755, 5.413), (-0.234, -0.234, 5.413), (0.234, 0.1755, 5.413), (0.234, 0.234, 5.413), (-0.1755, -0.234, 5.413), (-8.528e-08, -0.234, 5.413), (-0.234, 6.966e-08, 5.413), (-8.528e-08, -0.234, 5.883), (-0.1755, -0.234, 5.883), (0.234, 0.234, 5.883), (0.234, 0.1755, 5.883), (-0.234, -0.234, 5.883), (-0.234, -0.1755, 5.883), (0.234, -0.234, 5.883), (0.1755, -0.234, 5.883), (0.1755, 0.234, 5.883), (8.726e-08, 0.234, 5.883), (-0.1755, 0.234, 5.883), (-0.234, 0.1755, 5.883), (-0.234, 0.234, 5.883), (0.234, -1.029e-07, 5.883), (0.234, -0.1755, 5.883), (-0.234, 6.966e-08, 5.883), (-8.528e-08, -0.234, 5.943), (-0.1755, -0.234, 5.943), (0.234, 0.234, 5.943), (0.234, 0.1755, 5.943), (-0.234, -0.234, 5.943), (-0.234, -0.1755, 5.943), (0.234, -0.234, 5.943), (0.1755, -0.234, 5.943), (0.1755, 0.234, 5.943), (8.726e-08, 0.234, 5.943), (-0.1755, 0.234, 5.943), (-0.234, 0.1755, 5.943), (-0.234, 0.234, 5.943), (0.234, -1.029e-07, 5.943), (0.234, -0.1755, 5.943), (-0.234, 6.966e-08, 5.943), (-9.279e-08, -0.05319, 6.356), (-0.03989, -0.05319, 6.356), (0.05319, 0.05319, 6.356), (0.05319, 0.03989, 6.356), (-0.05319, -0.05319, 6.356), (-0.05319, -0.03989, 6.356), (0.05319, -0.05319, 6.356), (0.03989, -0.05319, 6.356), (0.03989, 0.05319, 6.356), (-5.357e-08, 0.05319, 6.356), (-0.03989, 0.05319, 6.356), (-0.05319, 0.03989, 6.356), (-0.05319, 0.05319, 6.356), (0.05319, -1.385e-07, 6.356), (0.05319, -0.03989, 6.356), (-0.05319, -9.931e-08, 6.356), (-9.313e-08, -1.49e-07, 6.463), (-0.234, -0.1755, 5.883), (-0.234, 6.966e-08, 5.883), (-0.234, 0.1755, 5.883), (0.234, -1.029e-07, 5.883), (0.234, -0.1755, 5.883), (0.234, 0.1755, 5.883), (0.1755, -0.234, 5.883), (-8.528e-08, -0.234, 5.883), (8.726e-08, 0.234, 5.883), (-0.1755, 0.234, 5.883), (-0.1755, -0.234, 5.883), (0.1755, 0.234, 5.413), (8.726e-08, 0.234, 5.413), (-0.234, -0.1755, 5.413), (-0.234, 6.966e-08, 5.413), (-0.234, 0.1755, 5.413), (0.234, -1.029e-07, 5.413), (0.234, -0.1755, 5.413), (0.234, 0.1755, 5.413), (0.1755, -0.234, 5.413), (-8.528e-08, -0.234, 5.413), (-0.1755, 0.234, 5.413), (-0.1755, -0.234, 5.413), (0.1755, 0.234, 5.883), (-0.2106, -0.158, 5.883), (-0.2106, 5.5e-08, 5.883), (-0.2106, 0.158, 5.883), (0.2106, -1.003e-07, 5.883), (0.2106, -0.158, 5.883), (0.2106, 0.158, 5.883), (-0.2106, -0.158, 5.413), (-0.2106, 5.5e-08, 5.413), (-0.2106, 0.158, 5.413), (0.2106, -1.003e-07, 5.413), (0.2106, -0.158, 5.413), (0.2106, 0.158, 5.413), (0.1755, -0.1896, 5.883), (-8.528e-08, -0.1896, 5.883), (8.726e-08, 0.1896, 5.883), (-0.1755, 0.1896, 5.883), (-0.1755, -0.1896, 5.883), (0.1755, 0.1896, 5.413), (8.726e-08, 0.1896, 5.413), (0.1755, -0.1896, 5.413), (-8.528e-08, -0.1896, 5.413), (-0.1755, 0.1896, 5.413), (-0.1755, -0.1896, 5.413), (0.1755, 0.1896, 5.883)], [], [(25, 1, 46, 44), (32, 33, 27, 28), (30, 40, 20, 29), (21, 29, 12, 8, 34), (29, 20, 38, 7, 12), (22, 28, 15, 11, 19), (28, 27, 16, 5, 15), (36, 35, 24, 23), (33, 36, 23, 27), (35, 39, 21, 24), (24, 21, 34, 4, 17), (27, 23, 18, 10, 16), (37, 32, 28, 22), (1, 13, 41, 46), (2, 26, 43, 47), (39, 30, 29, 21), (20, 22, 19, 9, 38), (23, 24, 17, 6, 18), (40, 37, 22, 20), (3, 14, 42, 48), (25, 0, 36, 33), (2, 13, 37, 40), (13, 1, 32, 37), (14, 3, 39, 35), (1, 25, 33, 32), (26, 2, 40, 30), (0, 14, 35, 36), (3, 26, 30, 39), (46, 41, 49, 54), (47, 43, 51, 55), (48, 42, 50, 56), (43, 48, 56, 51), (13, 2, 47, 41), (14, 0, 45, 42), (0, 25, 44, 45), (26, 3, 48, 43), (31, 52, 54, 49), (51, 31, 49, 55), (56, 50, 31, 51), (50, 53, 52, 31), (44, 46, 54, 52), (41, 47, 55, 49), (42, 45, 53, 50), (45, 44, 52, 53), (81, 82, 130, 145), (60, 59, 85, 84), (65, 64, 80, 79), (84, 88, 123, 124), (70, 67, 77, 74), (67, 66, 78, 77), (78, 66, 135, 122), (82, 83, 131, 130), (57, 65, 79, 87), (63, 69, 75, 81), (59, 61, 83, 85), (69, 68, 76, 75), (71, 70, 144, 142), (66, 72, 136, 135), (64, 71, 142, 141), (57, 87, 126, 139), (19, 11, 70, 71), (10, 18, 59, 60), (38, 9, 64, 65), (12, 7, 57, 58), (11, 15, 67, 70), (15, 5, 66, 67), (5, 16, 72, 66), (6, 17, 62, 61), (7, 38, 65, 57), (4, 34, 69, 63), (18, 6, 61, 59), (34, 8, 68, 69), (8, 12, 58, 68), (17, 4, 63, 62), (9, 19, 71, 64), (16, 10, 60, 72), (80, 73, 89, 96), (75, 76, 92, 91), (76, 86, 102, 92), (77, 78, 94, 93), (87, 79, 95, 103), (79, 80, 96, 95), (86, 87, 103, 102), (81, 75, 91, 97), (88, 84, 100, 104), (83, 82, 98, 99), (85, 83, 99, 101), (74, 77, 93, 90), (78, 88, 104, 94), (84, 85, 101, 100), (73, 74, 90, 89), (82, 81, 97, 98), (101, 99, 115, 117), (90, 93, 109, 106), (94, 104, 120, 110), (100, 101, 117, 116), (89, 90, 106, 105), (98, 97, 113, 114), (96, 89, 105, 112), (91, 92, 108, 107), (92, 102, 118, 108), (93, 94, 110, 109), (103, 95, 111, 119), (95, 96, 112, 111), (102, 103, 119, 118), (97, 91, 107, 113), (104, 100, 116, 120), (99, 98, 114, 115), (111, 112, 121), (118, 119, 121), (113, 107, 121), (120, 116, 121), (115, 114, 121), (117, 115, 121), (106, 109, 121), (110, 120, 121), (116, 117, 121), (105, 106, 121), (114, 113, 121), (112, 105, 121), (107, 108, 121), (108, 118, 121), (109, 110, 121), (119, 111, 121), (129, 128, 158, 159), (139, 126, 150, 156), (124, 123, 147, 148), (142, 144, 168, 166), (140, 138, 155, 157), (134, 133, 163, 164), (131, 143, 167, 161), (123, 122, 146, 147), (87, 86, 125, 126), (76, 68, 140, 127), (72, 60, 137, 136), (60, 84, 124, 137), (70, 74, 132, 144), (61, 62, 134, 143), (58, 57, 139, 138), (86, 76, 127, 125), (83, 61, 143, 131), (73, 80, 128, 129), (80, 64, 141, 128), (74, 73, 129, 132), (68, 58, 138, 140), (88, 78, 122, 123), (63, 81, 145, 133), (62, 63, 133, 134), (155, 156, 150, 149), (152, 153, 147, 146), (157, 155, 149, 151), (153, 154, 148, 147), (135, 136, 153, 152), (126, 125, 149, 150), (122, 135, 152, 146), (136, 137, 154, 153), (137, 124, 148, 154), (127, 140, 157, 151), (125, 127, 151, 149), (138, 139, 156, 155), (166, 168, 162, 159), (167, 164, 160, 161), (164, 163, 169, 160), (165, 166, 159, 158), (145, 130, 160, 169), (130, 131, 161, 160), (141, 142, 166, 165), (128, 141, 165, 158), (132, 129, 159, 162), (143, 134, 164, 167), (133, 145, 169, 163), (144, 132, 162, 168)])
me_cube.polygons.foreach_set('material_index', [0, 0, 0, 0, 0, 0, 0, 0, 0, 0, 0, 0, 0, 0, 0, 0, 0, 0, 0, 0, 0, 0, 0, 0, 0, 0, 0, 0, 0, 0, 0, 0, 0, 0, 0, 0, 0, 0, 0, 0, 0, 0, 0, 0, 0, 0, 0, 0, 0, 0, 0, 0, 0, 0, 0, 0, 0, 0, 0, 0, 0, 0, 0, 0, 0, 0, 0, 0, 0, 0, 0, 0, 0, 0, 0, 0, 0, 0, 0, 0, 0, 0, 0, 0, 0, 0, 0, 0, 0, 0, 0, 0, 0, 0, 0, 0, 0, 0, 0, 0, 0, 0, 0, 0, 0, 0, 0, 0, 0, 0, 0, 0, 0, 0, 0, 0, 0, 0, 0, 0, 0, 0, 0, 0, 0, 0, 0, 0, 0, 0, 0, 0, 0, 0, 0, 0, 0, 0, 0, 0, 0, 0, 0, 0, 0, 0, 0, 0, 1, 1, 1, 1, 0, 0, 0, 0, 0, 0, 0, 0, 1, 1, 1, 1, 0, 0, 0, 0, 0, 0, 0, 0])
me_cube.materials.append(mat_material)
me_cube.materials.append(mat_material_001)
me_cube.materials.append(mat_material_002)
me_cube.use_remesh_preserve_volume = False
me_cube.use_remesh_preserve_attributes = False
me_cube.use_mirror_vertex_groups = False
me_cube.update()
me_cylinder_001 = bpy.data.meshes.new('Cylinder.001')
me_cylinder_001.from_pydata([(-2.485e-07, -0.3291, -1.244), (-1.043e-08, -0.7949, -1.498), (0.0642, -0.3228, -1.244), (0.1551, -0.7797, -1.498), (0.1259, -0.304, -1.244), (0.3042, -0.7344, -1.498), (0.1828, -0.2736, -1.244), (0.4416, -0.661, -1.498), (0.2327, -0.2327, -1.244), (0.5621, -0.5621, -1.498), (0.2736, -0.1828, -1.244), (0.661, -0.4416, -1.498), (0.304, -0.1259, -1.244), (0.7344, -0.3042, -1.498), (0.3228, -0.0642, -1.244), (0.7797, -0.1551, -1.498), (0.3291, 5.877e-07, -1.244), (0.7949, 5.034e-07, -1.498), (0.3228, 0.0642, -1.244), (0.7797, 0.1551, -1.498), (0.304, 0.1259, -1.244), (0.7344, 0.3042, -1.498), (0.2736, 0.1828, -1.244), (0.661, 0.4416, -1.498), (0.2327, 0.2327, -1.244), (0.5621, 0.5621, -1.498), (0.1828, 0.2736, -1.244), (0.4416, 0.661, -1.498), (0.1259, 0.304, -1.244), (0.3042, 0.7344, -1.498), (0.0642, 0.3228, -1.244), (0.1551, 0.7797, -1.498), (-1.489e-07, 0.3291, -1.244), (-2.694e-07, 0.7949, -1.498), (-0.0642, 0.3228, -1.244), (-0.1551, 0.7797, -1.498), (-0.1259, 0.304, -1.244), (-0.3042, 0.7344, -1.498), (-0.1828, 0.2736, -1.244), (-0.4416, 0.661, -1.498), (-0.2327, 0.2327, -1.244), (-0.5621, 0.5621, -1.498), (-0.2736, 0.1828, -1.244), (-0.661, 0.4416, -1.498), (-0.304, 0.1259, -1.244), (-0.7344, 0.3042, -1.498), (-0.3228, 0.0642, -1.244), (-0.7797, 0.1551, -1.498), (-0.3291, 5.519e-07, -1.244), (-0.7949, -2.042e-07, -1.498), (-0.3228, -0.0642, -1.244), (-0.7797, -0.1551, -1.498), (-0.304, -0.1259, -1.244), (-0.7344, -0.3042, -1.498), (-0.2736, -0.1828, -1.244), (-0.661, -0.4416, -1.498), (-0.2327, -0.2327, -1.244), (-0.5621, -0.5621, -1.498), (-0.1828, -0.2736, -1.244), (-0.4416, -0.661, -1.498), (-0.1259, -0.304, -1.244), (-0.3042, -0.7344, -1.498), (-0.0642, -0.3228, -1.244), (-0.1551, -0.7797, -1.498), (3.401e-09, -0.714, -1.466), (0.1393, -0.7003, -1.466), (0.2732, -0.6596, -1.466), (0.3967, -0.5937, -1.466), (0.5049, -0.5049, -1.466), (0.5937, -0.3967, -1.466), (0.6596, -0.2732, -1.466), (0.7003, -0.1393, -1.466), (0.714, 4.869e-07, -1.466), (0.7003, 0.1393, -1.466), (0.6596, 0.2732, -1.466), (0.5937, 0.3967, -1.466), (0.5049, 0.5049, -1.466), (0.3967, 0.5937, -1.466), (0.2732, 0.6596, -1.466), (0.1393, 0.7003, -1.466), (-2.292e-07, 0.714, -1.466), (-0.1393, 0.7003, -1.466), (-0.2732, 0.6596, -1.466), (-0.3967, 0.5937, -1.466), (-0.5049, 0.5049, -1.466), (-0.5937, 0.3967, -1.466), (-0.6596, 0.2732, -1.466), (-0.7003, 0.1393, -1.466), (-0.714, -1.486e-07, -1.466), (-0.7003, -0.1393, -1.466), (-0.6596, -0.2732, -1.466), (-0.5937, -0.3967, -1.466), (-0.5049, -0.5049, -1.466), (-0.3967, -0.5937, -1.466), (-0.2732, -0.6596, -1.466), (-0.1393, -0.7003, -1.466), (3.401e-09, -0.714, -1.357), (0.1393, -0.7003, -1.357), (0.2732, -0.6596, -1.357), (0.3967, -0.5937, -1.357), (0.5049, -0.5049, -1.357), (0.5937, -0.3967, -1.357), (0.6596, -0.2732, -1.357), (0.7003, -0.1393, -1.357), (0.714, 4.561e-07, -1.357), (0.7003, 0.1393, -1.357), (0.6596, 0.2732, -1.357), (0.5937, 0.3967, -1.357), (0.5049, 0.5049, -1.357), (0.3967, 0.5937, -1.357), (0.2732, 0.6596, -1.357), (0.1393, 0.7003, -1.357), (-2.292e-07, 0.714, -1.357), (-0.1393, 0.7003, -1.357), (-0.2732, 0.6596, -1.357), (-0.3967, 0.5937, -1.357), (-0.5049, 0.5049, -1.357), (-0.5937, 0.3967, -1.357), (-0.6596, 0.2732, -1.357), (-0.7003, 0.1393, -1.357), (-0.714, -1.795e-07, -1.357), (-0.7003, -0.1393, -1.357), (-0.6596, -0.2732, -1.357), (-0.5937, -0.3967, -1.357), (-0.5049, -0.5049, -1.357), (-0.3967, -0.5937, -1.357), (-0.2732, -0.6596, -1.357), (-0.1393, -0.7003, -1.357), (-4.217e-09, -0.7652, -1.47), (0.1493, -0.7505, -1.47), (0.2928, -0.7069, -1.47), (0.4251, -0.6362, -1.47), (0.5411, -0.5411, -1.47), (0.6362, -0.4251, -1.47), (0.7069, -0.2928, -1.47), (0.7505, -0.1493, -1.47), (0.7652, 4.912e-07, -1.47), (0.7505, 0.1493, -1.47), (0.7069, 0.2928, -1.47), (0.6362, 0.4251, -1.47), (0.5411, 0.5411, -1.47), (0.4251, 0.6362, -1.47), (0.2928, 0.7069, -1.47), (0.1493, 0.7505, -1.47), (-2.535e-07, 0.7652, -1.47), (-0.1493, 0.7505, -1.47), (-0.2928, 0.7069, -1.47), (-0.4251, 0.6362, -1.47), (-0.5411, 0.5411, -1.47), (-0.6362, 0.4251, -1.47), (-0.7069, 0.2928, -1.47), (-0.7505, 0.1493, -1.47), (-0.7652, -1.899e-07, -1.47), (-0.7505, -0.1493, -1.47), (-0.7069, -0.2928, -1.47), (-0.6362, -0.4251, -1.47), (-0.5411, -0.5411, -1.47), (-0.4251, -0.6362, -1.47), (-0.2928, -0.7069, -1.47), (-0.1493, -0.7505, -1.47), (-4.217e-09, -0.7652, -1.327), (0.1493, -0.7505, -1.327), (0.2928, -0.7069, -1.327), (0.4251, -0.6362, -1.327), (0.5411, -0.5411, -1.327), (0.6362, -0.4251, -1.327), (0.7069, -0.2928, -1.327), (0.7505, -0.1493, -1.327), (0.7652, 4.656e-07, -1.327), (0.7505, 0.1493, -1.327), (0.7069, 0.2928, -1.327), (0.6362, 0.4251, -1.327), (0.5411, 0.5411, -1.327), (0.4251, 0.6362, -1.327), (0.2928, 0.7069, -1.327), (0.1493, 0.7505, -1.327), (-2.535e-07, 0.7652, -1.327), (-0.1493, 0.7505, -1.327), (-0.2928, 0.7069, -1.327), (-0.4251, 0.6362, -1.327), (-0.5411, 0.5411, -1.327), (-0.6362, 0.4251, -1.327), (-0.7069, 0.2928, -1.327), (-0.7505, 0.1493, -1.327), (-0.7652, -2.155e-07, -1.327), (-0.7505, -0.1493, -1.327), (-0.7069, -0.2928, -1.327), (-0.6362, -0.4251, -1.327), (-0.5411, -0.5411, -1.327), (-0.4251, -0.6362, -1.327), (-0.2928, -0.7069, -1.327), (-0.1493, -0.7505, -1.327), (-4.293e-08, -0.3409, -1.29), (0.0665, -0.3343, -1.29), (0.1304, -0.3149, -1.29), (0.1894, -0.2834, -1.29), (0.241, -0.241, -1.29), (0.2834, -0.1894, -1.29), (0.3149, -0.1304, -1.29), (0.3343, -0.0665, -1.29), (0.3409, 4.418e-07, -1.29), (0.3343, 0.0665, -1.29), (0.3149, 0.1304, -1.29), (0.2834, 0.1894, -1.29), (0.241, 0.241, -1.29), (0.1894, 0.2834, -1.29), (0.1304, 0.3149, -1.29), (0.0665, 0.3343, -1.29), (-1.156e-07, 0.3409, -1.29), (-0.0665, 0.3343, -1.29), (-0.1304, 0.3149, -1.29), (-0.1894, 0.2834, -1.29), (-0.241, 0.241, -1.29), (-0.2834, 0.1894, -1.29), (-0.3149, 0.1304, -1.29), (-0.3343, 0.0665, -1.29), (-0.3409, 1.816e-07, -1.29), (-0.3343, -0.0665, -1.29), (-0.3149, -0.1304, -1.29), (-0.2834, -0.1894, -1.29), (-0.241, -0.241, -1.29), (-0.1894, -0.2834, -1.29), (-0.1304, -0.3149, -1.29), (-0.0665, -0.3343, -1.29), (0.2818, -0.05606, -1.121), (0.2874, 5.895e-07, -1.121), (-0.2818, 0.05606, -1.121), (-0.2874, 5.582e-07, -1.121), (0.3732, -0.07423, -1.292), (0.3805, 4.33e-07, -1.292), (-0.3732, 0.07423, -1.292), (-0.3805, 1.426e-07, -1.292), (0.3603, -0.07167, -1.233), (0.3674, 5.959e-07, -1.233), (-0.3603, 0.07167, -1.233), (-0.3674, 5.559e-07, -1.233), (0.3146, -0.06258, -1.074), (0.3208, 5.979e-07, -1.074), (-0.3146, 0.06258, -1.074), (-0.3208, 5.63e-07, -1.074)], [], [(128, 1, 3, 129), (129, 3, 5, 130), (130, 5, 7, 131), (131, 7, 9, 132), (132, 9, 11, 133), (133, 11, 13, 134), (134, 13, 15, 135), (135, 15, 17, 136), (136, 17, 19, 137), (137, 19, 21, 138), (138, 21, 23, 139), (139, 23, 25, 140), (140, 25, 27, 141), (141, 27, 29, 142), (142, 29, 31, 143), (143, 31, 33, 144), (144, 33, 35, 145), (145, 35, 37, 146), (146, 37, 39, 147), (147, 39, 41, 148), (148, 41, 43, 149), (149, 43, 45, 150), (150, 45, 47, 151), (151, 47, 49, 152), (152, 49, 51, 153), (153, 51, 53, 154), (154, 53, 55, 155), (155, 55, 57, 156), (156, 57, 59, 157), (157, 59, 61, 158), (11, 9, 68, 69), (159, 63, 1, 128), (158, 61, 63, 159), (0, 2, 4, 6, 8, 10, 12, 14, 16, 18, 20, 22, 24, 26, 28, 30, 32, 34, 36, 38, 40, 42, 44, 46, 48, 50, 52, 54, 56, 58, 60, 62), (76, 75, 107, 108), (29, 27, 77, 78), (47, 45, 86, 87), (3, 1, 64, 65), (1, 63, 95, 64), (21, 19, 73, 74), (39, 37, 82, 83), (57, 55, 91, 92), (13, 11, 69, 70), (31, 29, 78, 79), (49, 47, 87, 88), (5, 3, 65, 66), (23, 21, 74, 75), (41, 39, 83, 84), (59, 57, 92, 93), (15, 13, 70, 71), (33, 31, 79, 80), (51, 49, 88, 89), (7, 5, 66, 67), (25, 23, 75, 76), (43, 41, 84, 85), (61, 59, 93, 94), (17, 15, 71, 72), (35, 33, 80, 81), (53, 51, 89, 90), (9, 7, 67, 68), (27, 25, 76, 77), (45, 43, 85, 86), (63, 61, 94, 95), (19, 17, 72, 73), (37, 35, 81, 82), (55, 53, 90, 91), (97, 96, 127, 126, 125, 124, 123, 122, 121, 120, 119, 118, 117, 116, 115, 114, 113, 112, 111, 110, 109, 108, 107, 106, 105, 104, 103, 102, 101, 100, 99, 98), (90, 89, 121, 122), (77, 76, 108, 109), (91, 90, 122, 123), (78, 77, 109, 110), (65, 64, 96, 97), (92, 91, 123, 124), (79, 78, 110, 111), (66, 65, 97, 98), (93, 92, 124, 125), (80, 79, 111, 112), (67, 66, 98, 99), (94, 93, 125, 126), (81, 80, 112, 113), (68, 67, 99, 100), (95, 94, 126, 127), (82, 81, 113, 114), (69, 68, 100, 101), (64, 95, 127, 96), (83, 82, 114, 115), (70, 69, 101, 102), (84, 83, 115, 116), (71, 70, 102, 103), (85, 84, 116, 117), (72, 71, 103, 104), (86, 85, 117, 118), (73, 72, 104, 105), (87, 86, 118, 119), (74, 73, 105, 106), (88, 87, 119, 120), (75, 74, 106, 107), (89, 88, 120, 121), (190, 158, 159, 191), (191, 159, 128, 160), (189, 157, 158, 190), (188, 156, 157, 189), (187, 155, 156, 188), (186, 154, 155, 187), (185, 153, 154, 186), (184, 152, 153, 185), (183, 151, 152, 184), (182, 150, 151, 183), (181, 149, 150, 182), (180, 148, 149, 181), (179, 147, 148, 180), (178, 146, 147, 179), (177, 145, 146, 178), (176, 144, 145, 177), (175, 143, 144, 176), (174, 142, 143, 175), (173, 141, 142, 174), (172, 140, 141, 173), (171, 139, 140, 172), (170, 138, 139, 171), (169, 137, 138, 170), (168, 136, 137, 169), (167, 135, 136, 168), (166, 134, 135, 167), (165, 133, 134, 166), (164, 132, 133, 165), (163, 131, 132, 164), (162, 130, 131, 163), (161, 129, 130, 162), (160, 128, 129, 161), (193, 192, 160, 161), (194, 193, 161, 162), (195, 194, 162, 163), (196, 195, 163, 164), (197, 196, 164, 165), (198, 197, 165, 166), (199, 198, 166, 167), (200, 199, 167, 168), (201, 200, 168, 169), (202, 201, 169, 170), (203, 202, 170, 171), (204, 203, 171, 172), (205, 204, 172, 173), (206, 205, 173, 174), (207, 206, 174, 175), (208, 207, 175, 176), (209, 208, 176, 177), (210, 209, 177, 178), (211, 210, 178, 179), (212, 211, 179, 180), (213, 212, 180, 181), (214, 213, 181, 182), (215, 214, 182, 183), (216, 215, 183, 184), (217, 216, 184, 185), (218, 217, 185, 186), (219, 218, 186, 187), (220, 219, 187, 188), (221, 220, 188, 189), (222, 221, 189, 190), (223, 222, 190, 191), (192, 223, 191, 160), (2, 0, 192, 193), (4, 2, 193, 194), (6, 4, 194, 195), (8, 6, 195, 196), (10, 8, 196, 197), (12, 10, 197, 198), (14, 12, 198, 199), (216, 48, 235, 231), (18, 16, 200, 201), (20, 18, 201, 202), (22, 20, 202, 203), (24, 22, 203, 204), (26, 24, 204, 205), (28, 26, 205, 206), (30, 28, 206, 207), (32, 30, 207, 208), (34, 32, 208, 209), (36, 34, 209, 210), (38, 36, 210, 211), (40, 38, 211, 212), (42, 40, 212, 213), (44, 42, 213, 214), (46, 44, 214, 215), (14, 199, 228, 232), (50, 48, 216, 217), (52, 50, 217, 218), (54, 52, 218, 219), (56, 54, 219, 220), (58, 56, 220, 221), (60, 58, 221, 222), (62, 60, 222, 223), (0, 62, 223, 192), (48, 227, 239, 235), (224, 14, 232, 236), (199, 200, 229, 228), (233, 232, 228, 229), (235, 234, 230, 231), (234, 235, 239, 238), (232, 233, 237, 236), (236, 237, 238, 239), (227, 224, 236, 239), (226, 46, 234, 238), (200, 16, 233, 229), (225, 226, 238, 237), (215, 216, 231, 230), (16, 225, 237, 233), (46, 215, 230, 234), (14, 224, 225, 16), (46, 226, 227, 48), (227, 226, 225, 224)])
me_cylinder_001.materials.append(mat_material_006)
me_cylinder_001.use_remesh_preserve_volume = False
me_cylinder_001.use_remesh_preserve_attributes = False
me_cylinder_001.use_mirror_vertex_groups = False
me_cylinder_001.update()

# ---- objects
ob_cube_003 = bpy.data.objects.new('Cube.003', me_cube_003)
ob_cylinder_002 = bpy.data.objects.new('Cylinder.002', me_cylinder_002)
ob_cylinder = bpy.data.objects.new('Cylinder', me_cylinder)
ob_plane = bpy.data.objects.new('Plane', me_plane)
ob_cube_002 = bpy.data.objects.new('Cube.002', me_cube_002)
ob_cube_001 = bpy.data.objects.new('Cube.001', me_cube_001)
ob_cube = bpy.data.objects.new('Cube', me_cube)
ob_lamp = bpy.data.objects.new('Lamp', light_lamp)
ob_camera = bpy.data.objects.new('Camera', cam_camera)
ob_cylinder_001 = bpy.data.objects.new('Cylinder.001', me_cylinder_001)

# ---- transforms, parenting, visibility, modifiers, constraints
ob_cube_003.location = (4.044, -6.19, 2.375)
ob_cube_003.lineart.crease_threshold = 0.0
ob_cylinder_002.location = (-4.461, -6.728, 3.255)
ob_cylinder_002.scale = (1.0, 1.0, 2.736)
ob_cylinder_002.lineart.crease_threshold = 0.0
ob_cylinder.location = (7.468, 1.676, 0.8193)
ob_cylinder.scale = (0.9831, 0.9831, 0.9831)
ob_cylinder.lineart.crease_threshold = 0.0
ob_plane.location = (-0.1937, -0.168, -0.01812)
ob_plane.scale = (11.2, 11.2, 11.2)
ob_plane.lineart.crease_threshold = 0.0
ob_cube_002.location = (-2.971, 2.156, 1.884)
ob_cube_002.scale = (0.7898, 0.7898, 0.7898)
ob_cube_002.lineart.crease_threshold = 0.0
ob_cube_001.location = (0.3285, 1.912, 4.904)
ob_cube_001.scale = (0.5993, 0.8439, 0.5993)
ob_cube_001.lineart.crease_threshold = 0.0
ob_cube.location = (0.0, 0.0, -0.0004376)
ob_cube.scale = (1.114, 1.114, 1.114)
ob_cube.lock_rotations_4d = False
ob_cube.empty_display_type = 'ARROWS'
ob_cube.lineart.crease_threshold = 0.0
ob_lamp.location = (4.076, -26.43, 5.904)
ob_lamp.rotation_euler = (0.6503, 0.05522, 1.866)
ob_lamp.lock_rotations_4d = False
ob_lamp.empty_display_type = 'ARROWS'
ob_lamp.color = (0.0, 0.0, 0.0, 0.0)
ob_lamp.lineart.crease_threshold = 0.0
ob_camera.location = (-15.37, -13.49, 14.37)
ob_camera.rotation_euler = (1.109, 0.01082, -0.8425)
ob_camera.lock_rotations_4d = False
ob_camera.empty_display_type = 'ARROWS'
ob_camera.color = (0.0, 0.0, 0.0, 0.0)
ob_camera.display_type = 'WIRE'
ob_camera.lineart.crease_threshold = 0.0
ob_cylinder_001.location = (7.468, 1.676, 3.284)
ob_cylinder_001.scale = (0.9831, 0.9831, 0.9831)
ob_cylinder_001.lineart.crease_threshold = 0.0

# ---- collection membership
col_collection_1.objects.link(ob_cube_003)
col_collection_1.objects.link(ob_cylinder_002)
col_collection_1.objects.link(ob_cylinder)
col_collection_1.objects.link(ob_plane)
col_collection_1.objects.link(ob_cube_002)
col_collection_1.objects.link(ob_cube_001)
col_collection_1.objects.link(ob_cube)
col_collection_1.objects.link(ob_lamp)
col_collection_1.objects.link(ob_camera)
col_collection_1.objects.link(ob_cylinder_001)

# ---- scene / render settings (as saved in the file)
scene.camera = ob_camera
scene.frame_start = 1; scene.frame_end = 250; scene.frame_set(4)
scene.render.engine = 'CYCLES'
scene.render.resolution_percentage = 50
scene.render.dither_intensity = 0.0
scene.cycles.use_denoising = False
scene.cycles.samples = 10
scene.cycles.sampling_pattern = 'TABULATED_SOBOL'
scene.cycles.light_sampling_threshold = 0.0
scene.cycles.use_adaptive_sampling = False
scene.cycles.use_light_tree = False
scene.cycles.blur_glossy = 0.0
scene.cycles.pixel_filter_type = 'GAUSSIAN'
scene.cycles.sample_clamp_indirect = 0.0
scene.view_settings.view_transform = 'Standard'
bpy.context.view_layer.update()
